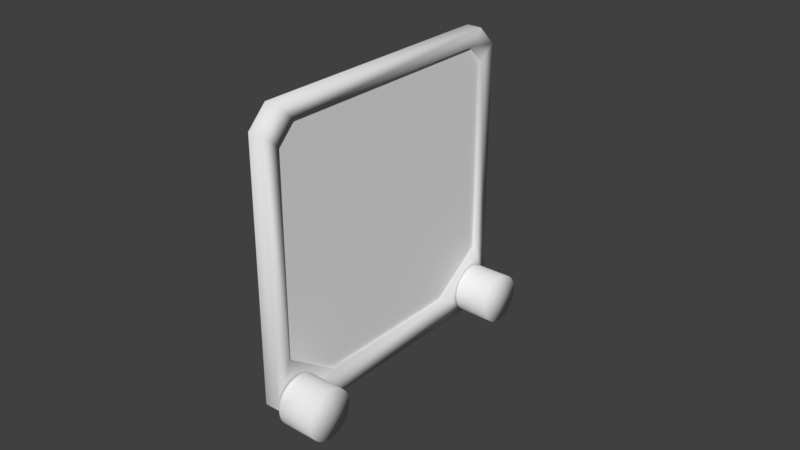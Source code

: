 # Source: hsi.blend  (saved by Blender 2.79.0; exported with 4.5.12 LTS)
import bpy
from mathutils import Matrix  # noqa: F401  (used for matrix-valued properties, if any)

bpy.ops.wm.read_factory_settings(use_empty=True)
scene = bpy.context.scene
scene.name = 'Scene'

# ---- collections
col_collection_1 = bpy.data.collections.new('Collection 1'); scene.collection.children.link(col_collection_1)
col_collection_2 = bpy.data.collections.new('Collection 2'); scene.collection.children.link(col_collection_2)
col_collection_3 = bpy.data.collections.new('Collection 3'); scene.collection.children.link(col_collection_3)
col_collection_4 = bpy.data.collections.new('Collection 4'); scene.collection.children.link(col_collection_4)
col_collection_5 = bpy.data.collections.new('Collection 5'); scene.collection.children.link(col_collection_5)

# ---- materials (node trees are filled in below, after node groups)
mat_defaultwhite = bpy.data.materials.new('DefaultWhite')
mat_defaultwhite.alpha_threshold = 0.0
mat_defaultwhite.use_transparent_shadow = False
mat_defaultwhite.roughness = 0.5
mat_transparent = bpy.data.materials.new('Transparent')
mat_transparent.alpha_threshold = 0.0
mat_transparent.use_transparent_shadow = False
mat_transparent.roughness = 0.5

# ---- material node trees

# ---- world
world_world = bpy.data.worlds.new('World'); scene.world = world_world
world_world.color = (0.05088, 0.05088, 0.05088)
world_world.use_sun_shadow = False
world_world.sun_shadow_jitter_overblur = 0.0
world_world.cycles.sampling_method = 'MANUAL'

# ---- meshes
me_fond = bpy.data.meshes.new('fond')
me_fond.from_pydata([(0.005, 0.03773, -0.04345), (0.005, 0.0434, -0.03791), (0.0015, 0.0434, -0.03791), (0.0015, 0.03773, -0.04345), (0.005, -0.02679, -0.04344), (0.0015, -0.02679, -0.04344), (0.005, -0.03916, -0.02562), (0.0015, -0.03916, -0.02562), (0.005, -0.03915, 0.02563), (0.0015, -0.03915, 0.02563), (0.005, -0.02677, 0.04345), (0.0015, -0.02677, 0.04345), (0.005, 0.03775, 0.04344), (0.0015, 0.03775, 0.04344), (0.005, 0.04341, 0.03786), (0.0015, 0.04341, 0.03786), (0.005, 0.04202, -0.04868), (0.005, 0.04837, -0.04247), (0.005, -0.04107, -0.04867), (0.005, -0.04838, -0.04174), (0.005, -0.04837, 0.04176), (0.005, -0.04105, 0.04868), (0.005, 0.04204, 0.04867), (0.005, 0.04838, 0.04242), (0.0, 0.04202, -0.04868), (0.0, 0.04837, -0.04247), (0.0, -0.04107, -0.04867), (0.0, -0.04838, -0.04174), (0.0, -0.04837, 0.04176), (0.0, -0.04105, 0.04868), (0.0, 0.04204, 0.04867), (0.0, 0.04838, 0.04242)], [], [(5, 7, 6, 4), (28, 27, 19, 20), (24, 25, 17, 16), (11, 13, 12, 10), (2, 3, 0, 1), (25, 31, 23, 17), (14, 15, 2, 1), (30, 29, 21, 22), (23, 22, 12, 14), (14, 1, 17, 23), (21, 20, 8, 10), (10, 12, 22, 21), (6, 8, 20, 19), (0, 4, 18, 16), (19, 18, 4, 6), (16, 17, 1, 0), (27, 26, 18, 19), (29, 28, 20, 21), (9, 11, 10, 8), (7, 9, 8, 6), (31, 30, 22, 23), (26, 24, 16, 18), (3, 5, 4, 0), (13, 15, 14, 12)])
me_fond.polygons.foreach_set('use_smooth', [True] * 24)
_uv = me_fond.uv_layers.new(name='UVMap')
_uv.uv.foreach_set('vector', [0.4731, 0.6137, 0.3817, 0.5458, 0.3817, 0.5458, 0.4731, 0.6137, 0.03763, 0.4988, 0.4624, 0.4988, 0.4624, 0.4988, 0.03763, 0.4988, 0.5, 0.9637, 0.4677, 0.9951, 0.4677, 0.9951, 0.5, 0.9637, 0.02688, 0.6137, 0.02688, 0.9428, 0.02688, 0.9428, 0.02688, 0.6137, 0.4462, 0.969, 0.4731, 0.9428, 0.4731, 0.9428, 0.4462, 0.969, 0.4677, 0.9951, 0.03226, 0.9951, 0.03226, 0.9951, 0.4677, 0.9951, 0.05914, 0.9742, 0.05914, 0.9742, 0.4462, 0.969, 0.4462, 0.969, 0.0, 0.9637, 0.0, 0.5406, 0.0, 0.5406, 0.0, 0.9637, 0.03226, 0.9951, 0.0, 0.9637, 0.02688, 0.9428, 0.05914, 0.9742, 0.05914, 0.9742, 0.4462, 0.969, 0.4677, 0.9951, 0.03226, 0.9951, 0.0, 0.5406, 0.03763, 0.4988, 0.1183, 0.5458, 0.02688, 0.6137, 0.02688, 0.6137, 0.02688, 0.9428, 0.0, 0.9637, 0.0, 0.5406, 0.3817, 0.5458, 0.1183, 0.5458, 0.03763, 0.4988, 0.4624, 0.4988, 0.4731, 0.9428, 0.4731, 0.6137, 0.5, 0.5406, 0.5, 0.9637, 0.4624, 0.4988, 0.5, 0.5406, 0.4731, 0.6137, 0.3817, 0.5458, 0.5, 0.9637, 0.4677, 0.9951, 0.4462, 0.969, 0.4731, 0.9428, 0.4624, 0.4988, 0.5, 0.5406, 0.5, 0.5406, 0.4624, 0.4988, 0.0, 0.5406, 0.03763, 0.4988, 0.03763, 0.4988, 0.0, 0.5406, 0.1183, 0.5458, 0.02688, 0.6137, 0.02688, 0.6137, 0.1183, 0.5458, 0.3817, 0.5458, 0.1183, 0.5458, 0.1183, 0.5458, 0.3817, 0.5458, 0.03226, 0.9951, 0.0, 0.9637, 0.0, 0.9637, 0.03226, 0.9951, 0.5, 0.5406, 0.5, 0.9637, 0.5, 0.9637, 0.5, 0.5406, 0.4731, 0.9428, 0.4731, 0.6137, 0.4731, 0.6137, 0.4731, 0.9428, 0.02688, 0.9428, 0.05914, 0.9742, 0.05914, 0.9742, 0.02688, 0.9428])
me_fond.materials.append(mat_defaultwhite)
me_fond.use_remesh_preserve_volume = False
me_fond.use_remesh_preserve_attributes = False
me_fond.use_mirror_vertex_groups = False
me_fond.update()
me_fond.normals_split_custom_set([tuple(v) for v in zip(*[iter([0.0, 0.4637, 0.886, 0.0, 0.9544, 0.2986, 0.7809, 0.5961, 0.1865, 0.8277, 0.2602, 0.4972, 0.0, -0.9184, 0.3957, 0.0, -0.9187, -0.395, 0.6281, -0.7149, -0.3074, 0.628, -0.7147, 0.3079, 0.0, 0.3777, -0.9259, 0.0, 0.9218, -0.3877, 0.6294, 0.7163, -0.3012, 0.6311, 0.293, -0.7182, 0.0, 0.4633, -0.8862, 0.0, -0.3796, -0.9251, 0.8033, -0.2261, -0.551, 0.8276, 0.26, -0.4974, 0.0, -0.9217, 0.3879, 0.0, -0.3774, 0.926, 0.8027, -0.2251, 0.5522, 0.8056, -0.546, 0.2298, 0.0, 0.9218, -0.3877, 0.0, 0.9226, 0.3857, 0.6297, 0.7167, 0.2996, 0.6294, 0.7163, -0.3012, 0.8051, -0.5473, -0.2288, 0.0, -0.9226, -0.3857, 0.0, -0.9217, 0.3879, 0.8056, -0.546, 0.2298, 0.0, 0.3796, 0.9251, 0.0, -0.3696, 0.9292, 0.6326, -0.2863, 0.7196, 0.6308, 0.2946, 0.7178, 0.6297, 0.7167, 0.2996, 0.6308, 0.2946, 0.7178, 0.8033, -0.2261, -0.551, 0.8051, -0.5473, -0.2288, 0.8051, -0.5473, -0.2288, 0.8056, -0.546, 0.2298, 0.6294, 0.7163, -0.3012, 0.6297, 0.7167, 0.2996, 0.6326, -0.2863, 0.7196, 0.628, -0.7147, 0.3079, 0.781, 0.596, -0.1868, 0.8276, 0.26, -0.4974, 0.8276, 0.26, -0.4974, 0.8033, -0.2261, -0.551, 0.6308, 0.2946, 0.7178, 0.6326, -0.2863, 0.7196, 0.7809, 0.5961, 0.1865, 0.781, 0.596, -0.1868, 0.628, -0.7147, 0.3079, 0.6281, -0.7149, -0.3074, 0.8027, -0.2251, 0.5522, 0.8277, 0.2602, 0.4972, 0.6325, -0.2868, -0.7195, 0.6311, 0.293, -0.7182, 0.6281, -0.7149, -0.3074, 0.6325, -0.2868, -0.7195, 0.8277, 0.2602, 0.4972, 0.7809, 0.5961, 0.1865, 0.6311, 0.293, -0.7182, 0.6294, 0.7163, -0.3012, 0.8056, -0.546, 0.2298, 0.8027, -0.2251, 0.5522, 0.0, -0.9187, -0.395, 0.0, -0.3703, -0.9289, 0.6325, -0.2868, -0.7195, 0.6281, -0.7149, -0.3074, 0.0, -0.3696, 0.9292, 0.0, -0.9184, 0.3957, 0.628, -0.7147, 0.3079, 0.6326, -0.2863, 0.7196, 0.0, 0.9542, -0.2991, 0.0, 0.4633, -0.8862, 0.8276, 0.26, -0.4974, 0.781, 0.596, -0.1868, 0.0, 0.9544, 0.2986, 0.0, 0.9542, -0.2991, 0.781, 0.596, -0.1868, 0.7809, 0.5961, 0.1865, 0.0, 0.9226, 0.3857, 0.0, 0.3796, 0.9251, 0.6308, 0.2946, 0.7178, 0.6297, 0.7167, 0.2996, 0.0, -0.3703, -0.9289, 0.0, 0.3777, -0.9259, 0.6311, 0.293, -0.7182, 0.6325, -0.2868, -0.7195, 0.0, -0.3774, 0.926, 0.0, 0.4637, 0.886, 0.8277, 0.2602, 0.4972, 0.8027, -0.2251, 0.5522, 0.0, -0.3796, -0.9251, 0.0, -0.9226, -0.3857, 0.8051, -0.5473, -0.2288, 0.8033, -0.2261, -0.551])] * 3)])
me_buttoncrs = bpy.data.meshes.new('buttonCRS')
me_buttoncrs.from_pydata([(0.0175, -0.041, 0.048), (0.0175, -0.03654, 0.04132), (0.0175, -0.03532, 0.04232), (0.0175, -0.03792, 0.04058), (0.0175, -0.03943, 0.04012), (0.0175, -0.041, 0.03996), (0.0175, -0.04257, 0.04012), (0.0175, -0.04408, 0.04058), (0.0175, -0.04547, 0.04132), (0.0175, -0.04668, 0.04232), (0.0175, -0.04768, 0.04354), (0.0175, -0.04843, 0.04492), (0.0175, -0.04888, 0.04643), (0.0175, -0.04904, 0.048), (0.0175, -0.04888, 0.04957), (0.0175, -0.04843, 0.05108), (0.0175, -0.04768, 0.05246), (0.0175, -0.04668, 0.05368), (0.0175, -0.04547, 0.05468), (0.0175, -0.04408, 0.05542), (0.0175, -0.04257, 0.05588), (0.0175, -0.041, 0.05604), (0.0175, -0.03943, 0.05588), (0.0175, -0.03792, 0.05542), (0.0175, -0.03654, 0.05468), (0.0175, -0.03532, 0.05368), (0.0175, -0.03432, 0.05246), (0.0175, -0.03358, 0.05108), (0.0175, -0.03312, 0.04957), (0.0175, -0.03296, 0.048), (0.0175, -0.03312, 0.04643), (0.0175, -0.03358, 0.04492), (0.0175, -0.03432, 0.04354), (0.0055, -0.03532, 0.04232), (0.0055, -0.03654, 0.04132), (0.0055, -0.03792, 0.04058), (0.0055, -0.03943, 0.04012), (0.0055, -0.041, 0.03996), (0.0055, -0.04257, 0.04012), (0.0055, -0.04408, 0.04058), (0.0055, -0.04547, 0.04132), (0.0055, -0.04668, 0.04232), (0.0055, -0.04768, 0.04354), (0.0055, -0.04843, 0.04492), (0.0055, -0.04888, 0.04643), (0.0055, -0.04904, 0.048), (0.0055, -0.04888, 0.04957), (0.0055, -0.04843, 0.05108), (0.0055, -0.04768, 0.05246), (0.0055, -0.04668, 0.05368), (0.0055, -0.04547, 0.05468), (0.0055, -0.04408, 0.05542), (0.0055, -0.04257, 0.05588), (0.0055, -0.041, 0.05604), (0.0055, -0.03943, 0.05588), (0.0055, -0.03792, 0.05542), (0.0055, -0.03654, 0.05468), (0.0055, -0.03532, 0.05368), (0.0055, -0.03432, 0.05246), (0.0055, -0.03358, 0.05108), (0.0055, -0.03312, 0.04957), (0.0055, -0.03296, 0.048), (0.0055, -0.03312, 0.04643), (0.0055, -0.03358, 0.04492), (0.0055, -0.03432, 0.04354)], [], [(0, 1, 2), (0, 3, 1), (0, 4, 3), (0, 5, 4), (0, 6, 5), (0, 7, 6), (0, 8, 7), (0, 9, 8), (0, 10, 9), (0, 11, 10), (0, 12, 11), (0, 13, 12), (0, 14, 13), (0, 15, 14), (0, 16, 15), (0, 17, 16), (0, 18, 17), (0, 19, 18), (0, 20, 19), (0, 21, 20), (0, 22, 21), (0, 23, 22), (0, 24, 23), (0, 25, 24), (0, 26, 25), (0, 27, 26), (0, 28, 27), (0, 29, 28), (0, 30, 29), (0, 31, 30), (0, 32, 31), (0, 2, 32), (64, 32, 2, 33), (30, 62, 61, 29), (25, 57, 56, 24), (28, 60, 59, 27), (21, 53, 52, 20), (20, 52, 51, 19), (19, 51, 50, 18), (24, 56, 55, 23), (6, 38, 37, 5), (22, 54, 53, 21), (10, 42, 41, 9), (27, 59, 58, 26), (23, 55, 54, 22), (1, 34, 33, 2), (3, 35, 34, 1), (29, 61, 60, 28), (16, 48, 47, 15), (15, 47, 46, 14), (26, 58, 57, 25), (9, 41, 40, 8), (12, 44, 43, 11), (5, 37, 36, 4), (14, 46, 45, 13), (17, 49, 48, 16), (8, 40, 39, 7), (7, 39, 38, 6), (13, 45, 44, 12), (32, 64, 63, 31), (4, 36, 35, 3), (11, 43, 42, 10), (31, 63, 62, 30), (18, 50, 49, 17)])
me_buttoncrs.polygons.foreach_set('use_smooth', [True] * 64)
_uv = me_buttoncrs.uv_layers.new(name='UVMap')
_uv.uv.foreach_set('vector', [0.08839, 0.4119, 0.1597, 0.4595, 0.149, 0.4725, 0.08839, 0.4119, 0.1676, 0.4447, 0.1597, 0.4595, 0.08839, 0.4119, 0.1725, 0.4286, 0.1676, 0.4447, 0.08839, 0.4119, 0.1741, 0.4119, 0.1725, 0.4286, 0.08839, 0.4119, 0.1725, 0.3951, 0.1741, 0.4119, 0.08839, 0.4119, 0.1676, 0.379, 0.1725, 0.3951, 0.08839, 0.4119, 0.1597, 0.3642, 0.1676, 0.379, 0.08839, 0.4119, 0.149, 0.3512, 0.1597, 0.3642, 0.08839, 0.4119, 0.136, 0.3406, 0.149, 0.3512, 0.08839, 0.4119, 0.1212, 0.3326, 0.136, 0.3406, 0.08839, 0.4119, 0.1051, 0.3278, 0.1212, 0.3326, 0.08839, 0.4119, 0.08839, 0.3261, 0.1051, 0.3278, 0.08839, 0.4119, 0.07166, 0.3278, 0.08839, 0.3261, 0.08839, 0.4119, 0.05558, 0.3326, 0.07166, 0.3278, 0.08839, 0.4119, 0.04075, 0.3406, 0.05558, 0.3326, 0.08839, 0.4119, 0.02776, 0.3512, 0.04075, 0.3406, 0.08839, 0.4119, 0.0171, 0.3642, 0.02776, 0.3512, 0.08839, 0.4119, 0.009173, 0.379, 0.0171, 0.3642, 0.08839, 0.4119, 0.004294, 0.3951, 0.009173, 0.379, 0.08839, 0.4119, 0.002646, 0.4119, 0.004294, 0.3951, 0.08839, 0.4119, 0.004294, 0.4286, 0.002646, 0.4119, 0.08839, 0.4119, 0.009173, 0.4447, 0.004294, 0.4286, 0.08839, 0.4119, 0.0171, 0.4595, 0.009173, 0.4447, 0.08839, 0.4119, 0.02776, 0.4725, 0.0171, 0.4595, 0.08839, 0.4119, 0.04075, 0.4831, 0.02776, 0.4725, 0.08839, 0.4119, 0.05558, 0.4911, 0.04075, 0.4831, 0.08839, 0.4119, 0.07166, 0.496, 0.05558, 0.4911, 0.08839, 0.4119, 0.08839, 0.4976, 0.07166, 0.496, 0.08839, 0.4119, 0.1051, 0.496, 0.08839, 0.4976, 0.08839, 0.4119, 0.1212, 0.4911, 0.1051, 0.496, 0.08839, 0.4119, 0.136, 0.4832, 0.1212, 0.4911, 0.08839, 0.4119, 0.149, 0.4725, 0.136, 0.4832, 0.136, 0.4831, 0.136, 0.4832, 0.149, 0.4725, 0.149, 0.4725, 0.1051, 0.496, 0.1051, 0.496, 0.08839, 0.4976, 0.08839, 0.4976, 0.02776, 0.4725, 0.02776, 0.4725, 0.0171, 0.4595, 0.0171, 0.4595, 0.07166, 0.496, 0.07166, 0.496, 0.05558, 0.4911, 0.05558, 0.4911, 0.002646, 0.4119, 0.002646, 0.4119, 0.004294, 0.3951, 0.004294, 0.3951, 0.004294, 0.3951, 0.004294, 0.3951, 0.009173, 0.379, 0.009173, 0.379, 0.009173, 0.379, 0.009173, 0.379, 0.0171, 0.3642, 0.0171, 0.3642, 0.0171, 0.4595, 0.0171, 0.4595, 0.009173, 0.4447, 0.009173, 0.4447, 0.1725, 0.3951, 0.1725, 0.3951, 0.1741, 0.4119, 0.1741, 0.4119, 0.004294, 0.4286, 0.004294, 0.4286, 0.002646, 0.4119, 0.002646, 0.4119, 0.136, 0.3406, 0.136, 0.3406, 0.149, 0.3512, 0.149, 0.3512, 0.05558, 0.4911, 0.05558, 0.4911, 0.04075, 0.4832, 0.04075, 0.4831, 0.009173, 0.4447, 0.009173, 0.4447, 0.004294, 0.4286, 0.004294, 0.4286, 0.1597, 0.4595, 0.1597, 0.4595, 0.149, 0.4725, 0.149, 0.4725, 0.1676, 0.4447, 0.1676, 0.4447, 0.1597, 0.4595, 0.1597, 0.4595, 0.08839, 0.4976, 0.08839, 0.4976, 0.07166, 0.496, 0.07166, 0.496, 0.04075, 0.3406, 0.04075, 0.3406, 0.05558, 0.3326, 0.05558, 0.3326, 0.05558, 0.3326, 0.05558, 0.3326, 0.07166, 0.3278, 0.07166, 0.3278, 0.04075, 0.4831, 0.04075, 0.4832, 0.02776, 0.4725, 0.02776, 0.4725, 0.149, 0.3512, 0.149, 0.3512, 0.1597, 0.3642, 0.1597, 0.3642, 0.1051, 0.3278, 0.1051, 0.3278, 0.1212, 0.3326, 0.1212, 0.3326, 0.1741, 0.4119, 0.1741, 0.4119, 0.1725, 0.4286, 0.1725, 0.4286, 0.07166, 0.3278, 0.07166, 0.3278, 0.08839, 0.3261, 0.08839, 0.3261, 0.02776, 0.3512, 0.02776, 0.3512, 0.04075, 0.3406, 0.04075, 0.3406, 0.1597, 0.3642, 0.1597, 0.3642, 0.1676, 0.379, 0.1676, 0.379, 0.1676, 0.379, 0.1676, 0.379, 0.1725, 0.3951, 0.1725, 0.3951, 0.08839, 0.3261, 0.08839, 0.3261, 0.1051, 0.3278, 0.1051, 0.3278, 0.136, 0.4832, 0.136, 0.4831, 0.1212, 0.4911, 0.1212, 0.4911, 0.1725, 0.4286, 0.1725, 0.4286, 0.1676, 0.4447, 0.1676, 0.4447, 0.1212, 0.3326, 0.1212, 0.3326, 0.136, 0.3406, 0.136, 0.3406, 0.1212, 0.4911, 0.1212, 0.4911, 0.1051, 0.496, 0.1051, 0.496, 0.0171, 0.3642, 0.0171, 0.3642, 0.02776, 0.3512, 0.02776, 0.3512])
me_buttoncrs.materials.append(mat_defaultwhite)
me_buttoncrs.use_remesh_preserve_volume = False
me_buttoncrs.use_remesh_preserve_attributes = False
me_buttoncrs.use_mirror_vertex_groups = False
me_buttoncrs.update()
me_buttoncrs.normals_split_custom_set([tuple(v) for v in zip(*[iter([1.0, 2.922e-11, 0.0, 0.6857, 0.4044, -0.6052, 0.6856, 0.5148, -0.5148, 1.0, 2.922e-11, 0.0, 0.6857, 0.2796, -0.672, 0.6857, 0.4044, -0.6052, 1.0, 2.922e-11, 0.0, 0.6859, 0.1436, -0.7134, 0.6857, 0.2796, -0.672, 1.0, 2.922e-11, 0.0, 0.685, -1.146e-07, -0.7285, 0.6859, 0.1436, -0.7134, 1.0, 2.922e-11, 0.0, 0.6859, -0.1436, -0.7134, 0.685, -1.146e-07, -0.7285, 1.0, 2.922e-11, 0.0, 0.686, -0.2783, -0.6723, 0.6859, -0.1436, -0.7134, 1.0, 2.922e-11, 0.0, 0.6852, -0.4052, -0.6053, 0.686, -0.2783, -0.6723, 1.0, 2.922e-11, 0.0, 0.686, -0.5155, -0.5134, 0.6852, -0.4052, -0.6053, 1.0, 2.922e-11, 0.0, 0.6865, -0.6033, -0.4059, 0.686, -0.5155, -0.5134, 1.0, 2.922e-11, 0.0, 0.6845, -0.6733, -0.2797, 0.6865, -0.6033, -0.4059, 1.0, 2.922e-11, 0.0, 0.6866, -0.7132, -0.1413, 0.6845, -0.6733, -0.2797, 1.0, 2.922e-11, 0.0, 0.685, -0.7285, 0.0, 0.6866, -0.7132, -0.1413, 1.0, 2.922e-11, 0.0, 0.6866, -0.7132, 0.1413, 0.685, -0.7285, 0.0, 1.0, 2.922e-11, 0.0, 0.6845, -0.6733, 0.2797, 0.6866, -0.7132, 0.1413, 1.0, 2.922e-11, 0.0, 0.6865, -0.6033, 0.4059, 0.6845, -0.6733, 0.2797, 1.0, 2.922e-11, 0.0, 0.686, -0.5155, 0.5134, 0.6865, -0.6033, 0.4059, 1.0, 2.922e-11, 0.0, 0.6852, -0.4052, 0.6053, 0.686, -0.5155, 0.5134, 1.0, 2.922e-11, 0.0, 0.686, -0.2783, 0.6723, 0.6852, -0.4052, 0.6053, 1.0, 2.922e-11, 0.0, 0.6859, -0.1436, 0.7134, 0.686, -0.2783, 0.6723, 1.0, 2.922e-11, 0.0, 0.685, -1.146e-07, 0.7285, 0.6859, -0.1436, 0.7134, 1.0, 2.922e-11, 0.0, 0.6859, 0.1436, 0.7134, 0.685, -1.146e-07, 0.7285, 1.0, 2.922e-11, 0.0, 0.6856, 0.2796, 0.6722, 0.6859, 0.1436, 0.7134, 1.0, 2.922e-11, 0.0, 0.6859, 0.4045, 0.6049, 0.6856, 0.2796, 0.6722, 1.0, 2.922e-11, 0.0, 0.6856, 0.5148, 0.5148, 0.6859, 0.4045, 0.6049, 1.0, 2.922e-11, 0.0, 0.6859, 0.6049, 0.4045, 0.6856, 0.5148, 0.5148, 1.0, 2.922e-11, 0.0, 0.6857, 0.6721, 0.2794, 0.6859, 0.6049, 0.4045, 1.0, 2.922e-11, 0.0, 0.6859, 0.7134, 0.1436, 0.6857, 0.6721, 0.2794, 1.0, 2.922e-11, 0.0, 0.685, 0.7285, 0.0, 0.6859, 0.7134, 0.1436, 1.0, 2.922e-11, 0.0, 0.6859, 0.7134, -0.1436, 0.685, 0.7285, 0.0, 1.0, 2.922e-11, 0.0, 0.6857, 0.6721, -0.2794, 0.6859, 0.7134, -0.1436, 1.0, 2.922e-11, 0.0, 0.6859, 0.6049, -0.4045, 0.6857, 0.6721, -0.2794, 1.0, 2.922e-11, 0.0, 0.6856, 0.5148, -0.5148, 0.6859, 0.6049, -0.4045, 0.0, 0.8313, -0.5559, 0.6859, 0.6049, -0.4045, 0.6856, 0.5148, -0.5148, 0.0, 0.7071, -0.7071, 0.6859, 0.7134, -0.1436, 0.0, 0.9803, -0.1973, 0.0, 1.0, 0.0, 0.685, 0.7285, 0.0, 0.6856, 0.5148, 0.5148, 0.0, 0.7071, 0.7071, 0.0, 0.5559, 0.8313, 0.6859, 0.4045, 0.6049, 0.6859, 0.7134, 0.1436, 0.0, 0.9803, 0.1973, 0.0, 0.9234, 0.3838, 0.6857, 0.6721, 0.2794, 0.685, -1.146e-07, 0.7285, 0.0, -1.573e-07, 1.0, 0.0, -0.1973, 0.9803, 0.6859, -0.1436, 0.7134, 0.6859, -0.1436, 0.7134, 0.0, -0.1973, 0.9803, 0.0, -0.3825, 0.924, 0.686, -0.2783, 0.6723, 0.686, -0.2783, 0.6723, 0.0, -0.3825, 0.924, 0.0, -0.5563, 0.831, 0.6852, -0.4052, 0.6053, 0.6859, 0.4045, 0.6049, 0.0, 0.5559, 0.8313, 0.0, 0.3834, 0.9236, 0.6856, 0.2796, 0.6722, 0.6859, -0.1436, -0.7134, 0.0, -0.1973, -0.9803, 0.0, -1.573e-07, -1.0, 0.685, -1.146e-07, -0.7285, 0.6859, 0.1436, 0.7134, 0.0, 0.1973, 0.9803, 0.0, -1.573e-07, 1.0, 0.685, -1.146e-07, 0.7285, 0.6865, -0.6033, -0.4059, 0.0, -0.8297, -0.5582, 0.0, -0.7085, -0.7057, 0.686, -0.5155, -0.5134, 0.6857, 0.6721, 0.2794, 0.0, 0.9234, 0.3838, 0.0, 0.831, 0.5563, 0.6859, 0.6049, 0.4045, 0.6856, 0.2796, 0.6722, 0.0, 0.3834, 0.9236, 0.0, 0.1973, 0.9803, 0.6859, 0.1436, 0.7134, 0.6857, 0.4044, -0.6052, 0.0, 0.5559, -0.8313, 0.0, 0.7071, -0.7071, 0.6856, 0.5148, -0.5148, 0.6857, 0.2796, -0.672, 2.394e-07, 0.3834, -0.9236, 0.0, 0.5559, -0.8313, 0.6857, 0.4044, -0.6052, 0.685, 0.7285, 0.0, 0.0, 1.0, 0.0, 0.0, 0.9803, 0.1973, 0.6859, 0.7134, 0.1436, 0.6865, -0.6033, 0.4059, 0.0, -0.8297, 0.5582, 0.0, -0.9235, 0.3836, 0.6845, -0.6733, 0.2797, 0.6845, -0.6733, 0.2797, 0.0, -0.9235, 0.3836, 0.0, -0.9809, 0.1944, 0.6866, -0.7132, 0.1413, 0.6859, 0.6049, 0.4045, 0.0, 0.831, 0.5563, 0.0, 0.7071, 0.7071, 0.6856, 0.5148, 0.5148, 0.686, -0.5155, -0.5134, 0.0, -0.7085, -0.7057, 0.0, -0.5563, -0.831, 0.6852, -0.4052, -0.6053, 0.6866, -0.7132, -0.1413, 0.0, -0.9809, -0.1944, 0.0, -0.9235, -0.3836, 0.6845, -0.6733, -0.2797, 0.685, -1.146e-07, -0.7285, 0.0, -1.573e-07, -1.0, 0.0, 0.1973, -0.9803, 0.6859, 0.1436, -0.7134, 0.6866, -0.7132, 0.1413, 0.0, -0.9809, 0.1944, 0.0, -1.0, 0.0, 0.685, -0.7285, 0.0, 0.686, -0.5155, 0.5134, 0.0, -0.7085, 0.7057, 0.0, -0.8297, 0.5582, 0.6865, -0.6033, 0.4059, 0.6852, -0.4052, -0.6053, 0.0, -0.5563, -0.831, 0.0, -0.3825, -0.924, 0.686, -0.2783, -0.6723, 0.686, -0.2783, -0.6723, 0.0, -0.3825, -0.924, 0.0, -0.1973, -0.9803, 0.6859, -0.1436, -0.7134, 0.685, -0.7285, 0.0, 0.0, -1.0, 0.0, 0.0, -0.9809, -0.1944, 0.6866, -0.7132, -0.1413, 0.6859, 0.6049, -0.4045, 0.0, 0.8313, -0.5559, 0.0, 0.9234, -0.3838, 0.6857, 0.6721, -0.2794, 0.6859, 0.1436, -0.7134, 0.0, 0.1973, -0.9803, 2.394e-07, 0.3834, -0.9236, 0.6857, 0.2796, -0.672, 0.6845, -0.6733, -0.2797, 0.0, -0.9235, -0.3836, 0.0, -0.8297, -0.5582, 0.6865, -0.6033, -0.4059, 0.6857, 0.6721, -0.2794, 0.0, 0.9234, -0.3838, 0.0, 0.9803, -0.1973, 0.6859, 0.7134, -0.1436, 0.6852, -0.4052, 0.6053, 0.0, -0.5563, 0.831, 0.0, -0.7085, 0.7057, 0.686, -0.5155, 0.5134])] * 3)])
me_buttonhdg = bpy.data.meshes.new('buttonHDG')
me_buttonhdg.from_pydata([(0.0175, -0.041, -0.048), (0.0175, -0.03654, -0.05468), (0.0175, -0.03532, -0.05368), (0.0175, -0.03792, -0.05542), (0.0175, -0.03943, -0.05588), (0.0175, -0.041, -0.05604), (0.0175, -0.04257, -0.05588), (0.0175, -0.04408, -0.05542), (0.0175, -0.04547, -0.05468), (0.0175, -0.04668, -0.05368), (0.0175, -0.04768, -0.05246), (0.0175, -0.04843, -0.05108), (0.0175, -0.04888, -0.04957), (0.0175, -0.04904, -0.048), (0.0175, -0.04888, -0.04643), (0.0175, -0.04843, -0.04492), (0.0175, -0.04768, -0.04354), (0.0175, -0.04668, -0.04232), (0.0175, -0.04547, -0.04132), (0.0175, -0.04408, -0.04058), (0.0175, -0.04257, -0.04012), (0.0175, -0.041, -0.03996), (0.0175, -0.03943, -0.04012), (0.0175, -0.03792, -0.04058), (0.0175, -0.03654, -0.04132), (0.0175, -0.03532, -0.04232), (0.0175, -0.03432, -0.04354), (0.0175, -0.03358, -0.04492), (0.0175, -0.03312, -0.04643), (0.0175, -0.03296, -0.048), (0.0175, -0.03312, -0.04957), (0.0175, -0.03358, -0.05108), (0.0175, -0.03432, -0.05246), (0.0055, -0.03532, -0.05368), (0.0055, -0.03654, -0.05468), (0.0055, -0.03792, -0.05542), (0.0055, -0.03943, -0.05588), (0.0055, -0.041, -0.05604), (0.0055, -0.04257, -0.05588), (0.0055, -0.04408, -0.05542), (0.0055, -0.04547, -0.05468), (0.0055, -0.04668, -0.05368), (0.0055, -0.04768, -0.05246), (0.0055, -0.04843, -0.05108), (0.0055, -0.04888, -0.04957), (0.0055, -0.04904, -0.048), (0.0055, -0.04888, -0.04643), (0.0055, -0.04843, -0.04492), (0.0055, -0.04768, -0.04354), (0.0055, -0.04668, -0.04232), (0.0055, -0.04547, -0.04132), (0.0055, -0.04408, -0.04058), (0.0055, -0.04257, -0.04012), (0.0055, -0.041, -0.03996), (0.0055, -0.03943, -0.04012), (0.0055, -0.03792, -0.04058), (0.0055, -0.03654, -0.04132), (0.0055, -0.03532, -0.04232), (0.0055, -0.03432, -0.04354), (0.0055, -0.03358, -0.04492), (0.0055, -0.03312, -0.04643), (0.0055, -0.03296, -0.048), (0.0055, -0.03312, -0.04957), (0.0055, -0.03358, -0.05108), (0.0055, -0.03432, -0.05246)], [], [(0, 1, 2), (0, 3, 1), (0, 4, 3), (0, 5, 4), (0, 6, 5), (0, 7, 6), (0, 8, 7), (0, 9, 8), (0, 10, 9), (0, 11, 10), (0, 12, 11), (0, 13, 12), (0, 14, 13), (0, 15, 14), (0, 16, 15), (0, 17, 16), (0, 18, 17), (0, 19, 18), (0, 20, 19), (0, 21, 20), (0, 22, 21), (0, 23, 22), (0, 24, 23), (0, 25, 24), (0, 26, 25), (0, 27, 26), (0, 28, 27), (0, 29, 28), (0, 30, 29), (0, 31, 30), (0, 32, 31), (0, 2, 32), (17, 49, 48, 16), (30, 62, 61, 29), (1, 34, 33, 2), (28, 60, 59, 27), (21, 53, 52, 20), (20, 52, 51, 19), (19, 51, 50, 18), (24, 56, 55, 23), (6, 38, 37, 5), (64, 32, 2, 33), (10, 42, 41, 9), (27, 59, 58, 26), (23, 55, 54, 22), (25, 57, 56, 24), (3, 35, 34, 1), (29, 61, 60, 28), (16, 48, 47, 15), (15, 47, 46, 14), (8, 40, 39, 7), (9, 41, 40, 8), (12, 44, 43, 11), (5, 37, 36, 4), (14, 46, 45, 13), (26, 58, 57, 25), (7, 39, 38, 6), (13, 45, 44, 12), (32, 64, 63, 31), (4, 36, 35, 3), (11, 43, 42, 10), (31, 63, 62, 30), (22, 54, 53, 21), (18, 50, 49, 17)])
me_buttonhdg.polygons.foreach_set('use_smooth', [True] * 64)
_uv = me_buttonhdg.uv_layers.new(name='UVMap')
_uv.uv.foreach_set('vector', [0.2609, 0.4122, 0.3318, 0.4596, 0.3212, 0.4725, 0.2609, 0.4122, 0.3397, 0.4449, 0.3318, 0.4596, 0.2609, 0.4122, 0.3446, 0.4289, 0.3397, 0.4449, 0.2609, 0.4122, 0.3462, 0.4122, 0.3446, 0.4289, 0.2609, 0.4122, 0.3446, 0.3956, 0.3462, 0.4122, 0.2609, 0.4122, 0.3397, 0.3796, 0.3446, 0.3956, 0.2609, 0.4122, 0.3318, 0.3648, 0.3397, 0.3796, 0.2609, 0.4122, 0.3212, 0.3519, 0.3318, 0.3648, 0.2609, 0.4122, 0.3083, 0.3413, 0.3212, 0.3519, 0.2609, 0.4122, 0.2936, 0.3334, 0.3083, 0.3413, 0.2609, 0.4122, 0.2776, 0.3285, 0.2936, 0.3334, 0.2609, 0.4122, 0.2609, 0.3269, 0.2776, 0.3285, 0.2609, 0.4122, 0.2443, 0.3285, 0.2609, 0.3269, 0.2609, 0.4122, 0.2283, 0.3334, 0.2443, 0.3285, 0.2609, 0.4122, 0.2135, 0.3413, 0.2283, 0.3334, 0.2609, 0.4122, 0.2006, 0.3519, 0.2135, 0.3413, 0.2609, 0.4122, 0.19, 0.3648, 0.2006, 0.3519, 0.2609, 0.4122, 0.1821, 0.3796, 0.19, 0.3648, 0.2609, 0.4122, 0.1772, 0.3956, 0.1821, 0.3796, 0.2609, 0.4122, 0.1756, 0.4122, 0.1772, 0.3956, 0.2609, 0.4122, 0.1772, 0.4289, 0.1756, 0.4122, 0.2609, 0.4122, 0.1821, 0.4449, 0.1772, 0.4289, 0.2609, 0.4122, 0.19, 0.4596, 0.1821, 0.4449, 0.2609, 0.4122, 0.2006, 0.4725, 0.19, 0.4596, 0.2609, 0.4122, 0.2135, 0.4831, 0.2006, 0.4725, 0.2609, 0.4122, 0.2283, 0.491, 0.2135, 0.4831, 0.2609, 0.4122, 0.2443, 0.4959, 0.2283, 0.491, 0.2609, 0.4122, 0.2609, 0.4975, 0.2443, 0.4959, 0.2609, 0.4122, 0.2776, 0.4959, 0.2609, 0.4975, 0.2609, 0.4122, 0.2936, 0.491, 0.2776, 0.4959, 0.2609, 0.4122, 0.3083, 0.4831, 0.2936, 0.491, 0.2609, 0.4122, 0.3212, 0.4725, 0.3083, 0.4831, 0.2006, 0.3519, 0.2006, 0.3519, 0.2135, 0.3413, 0.2135, 0.3413, 0.2776, 0.4959, 0.2776, 0.4959, 0.2609, 0.4975, 0.2609, 0.4975, 0.3318, 0.4596, 0.3318, 0.4596, 0.3212, 0.4725, 0.3212, 0.4725, 0.2443, 0.4959, 0.2443, 0.4959, 0.2283, 0.491, 0.2283, 0.491, 0.1756, 0.4122, 0.1756, 0.4122, 0.1772, 0.3956, 0.1772, 0.3956, 0.1772, 0.3956, 0.1772, 0.3956, 0.1821, 0.3796, 0.1821, 0.3796, 0.1821, 0.3796, 0.1821, 0.3796, 0.19, 0.3648, 0.19, 0.3648, 0.19, 0.4596, 0.19, 0.4596, 0.1821, 0.4449, 0.1821, 0.4449, 0.3446, 0.3956, 0.3446, 0.3956, 0.3462, 0.4122, 0.3462, 0.4122, 0.3083, 0.4831, 0.3083, 0.4831, 0.3212, 0.4725, 0.3212, 0.4725, 0.3083, 0.3413, 0.3083, 0.3413, 0.3212, 0.3519, 0.3212, 0.3519, 0.2283, 0.491, 0.2283, 0.491, 0.2135, 0.4831, 0.2135, 0.4831, 0.1821, 0.4449, 0.1821, 0.4449, 0.1772, 0.4289, 0.1772, 0.4289, 0.2006, 0.4725, 0.2006, 0.4725, 0.19, 0.4596, 0.19, 0.4596, 0.3397, 0.4449, 0.3397, 0.4449, 0.3318, 0.4596, 0.3318, 0.4596, 0.2609, 0.4975, 0.2609, 0.4975, 0.2443, 0.4959, 0.2443, 0.4959, 0.2135, 0.3413, 0.2135, 0.3413, 0.2283, 0.3334, 0.2283, 0.3334, 0.2283, 0.3334, 0.2283, 0.3334, 0.2443, 0.3285, 0.2443, 0.3285, 0.3318, 0.3648, 0.3318, 0.3648, 0.3397, 0.3796, 0.3397, 0.3796, 0.3212, 0.3519, 0.3212, 0.3519, 0.3318, 0.3648, 0.3318, 0.3648, 0.2776, 0.3285, 0.2776, 0.3285, 0.2936, 0.3334, 0.2936, 0.3334, 0.3462, 0.4122, 0.3462, 0.4122, 0.3446, 0.4289, 0.3446, 0.4289, 0.2443, 0.3285, 0.2443, 0.3285, 0.2609, 0.3269, 0.2609, 0.3269, 0.2135, 0.4831, 0.2135, 0.4831, 0.2006, 0.4725, 0.2006, 0.4725, 0.3397, 0.3796, 0.3397, 0.3796, 0.3446, 0.3956, 0.3446, 0.3956, 0.2609, 0.3269, 0.2609, 0.3269, 0.2776, 0.3285, 0.2776, 0.3285, 0.3083, 0.4831, 0.3083, 0.4831, 0.2936, 0.491, 0.2936, 0.491, 0.3446, 0.4289, 0.3446, 0.4289, 0.3397, 0.4449, 0.3397, 0.4449, 0.2936, 0.3334, 0.2936, 0.3334, 0.3083, 0.3413, 0.3083, 0.3413, 0.2936, 0.491, 0.2936, 0.491, 0.2776, 0.4959, 0.2776, 0.4959, 0.1772, 0.4289, 0.1772, 0.4289, 0.1756, 0.4122, 0.1756, 0.4122, 0.19, 0.3648, 0.19, 0.3648, 0.2006, 0.3519, 0.2006, 0.3519])
_ca = me_buttonhdg.color_attributes.new('Col', 'BYTE_COLOR', 'CORNER')
_ca.data.foreach_set('color', [1.0, 1.0, 1.0, 1.0, 1.0, 1.0, 1.0, 1.0, 1.0, 1.0, 1.0, 1.0, 1.0, 1.0, 1.0, 1.0, 1.0, 1.0, 1.0, 1.0, 1.0, 1.0, 1.0, 1.0, 1.0, 1.0, 1.0, 1.0, 1.0, 1.0, 1.0, 1.0, 1.0, 1.0, 1.0, 1.0, 1.0, 1.0, 1.0, 1.0, 1.0, 1.0, 1.0, 1.0, 1.0, 1.0, 1.0, 1.0, 1.0, 1.0, 1.0, 1.0, 1.0, 1.0, 1.0, 1.0, 1.0, 1.0, 1.0, 1.0, 1.0, 1.0, 1.0, 1.0, 1.0, 1.0, 1.0, 1.0, 1.0, 1.0, 1.0, 1.0, 1.0, 1.0, 1.0, 1.0, 1.0, 1.0, 1.0, 1.0, 1.0, 1.0, 1.0, 1.0, 1.0, 1.0, 1.0, 1.0, 1.0, 1.0, 1.0, 1.0, 1.0, 1.0, 1.0, 1.0, 1.0, 1.0, 1.0, 1.0, 1.0, 1.0, 1.0, 1.0, 1.0, 1.0, 1.0, 1.0, 1.0, 1.0, 1.0, 1.0, 1.0, 1.0, 1.0, 1.0, 1.0, 1.0, 1.0, 1.0, 1.0, 1.0, 1.0, 1.0, 1.0, 1.0, 1.0, 1.0, 1.0, 1.0, 1.0, 1.0, 1.0, 1.0, 1.0, 1.0, 1.0, 1.0, 1.0, 1.0, 1.0, 1.0, 1.0, 1.0, 1.0, 1.0, 1.0, 1.0, 1.0, 1.0, 1.0, 1.0, 1.0, 1.0, 1.0, 1.0, 1.0, 1.0, 1.0, 1.0, 1.0, 1.0, 1.0, 1.0, 1.0, 1.0, 1.0, 1.0, 1.0, 1.0, 1.0, 1.0, 1.0, 1.0, 1.0, 1.0, 1.0, 1.0, 1.0, 1.0, 1.0, 1.0, 1.0, 1.0, 1.0, 1.0, 1.0, 1.0, 1.0, 1.0, 1.0, 1.0, 1.0, 1.0, 1.0, 1.0, 1.0, 1.0, 1.0, 1.0, 1.0, 1.0, 1.0, 1.0, 1.0, 1.0, 1.0, 1.0, 1.0, 1.0, 1.0, 1.0, 1.0, 1.0, 1.0, 1.0, 1.0, 1.0, 1.0, 1.0, 1.0, 1.0, 1.0, 1.0, 1.0, 1.0, 1.0, 1.0, 1.0, 1.0, 1.0, 1.0, 1.0, 1.0, 1.0, 1.0, 1.0, 1.0, 1.0, 1.0, 1.0, 1.0, 1.0, 1.0, 1.0, 1.0, 1.0, 1.0, 1.0, 1.0, 1.0, 1.0, 1.0, 1.0, 1.0, 1.0, 1.0, 1.0, 1.0, 1.0, 1.0, 1.0, 1.0, 1.0, 1.0, 1.0, 1.0, 1.0, 1.0, 1.0, 1.0, 1.0, 1.0, 1.0, 1.0, 1.0, 1.0, 1.0, 1.0, 1.0, 1.0, 1.0, 1.0, 1.0, 1.0, 1.0, 1.0, 1.0, 1.0, 1.0, 1.0, 1.0, 1.0, 1.0, 1.0, 1.0, 1.0, 1.0, 1.0, 1.0, 1.0, 1.0, 1.0, 1.0, 1.0, 1.0, 1.0, 1.0, 1.0, 1.0, 1.0, 1.0, 1.0, 1.0, 1.0, 1.0, 1.0, 1.0, 1.0, 1.0, 1.0, 1.0, 1.0, 1.0, 1.0, 1.0, 1.0, 1.0, 1.0, 1.0, 1.0, 1.0, 1.0, 1.0, 1.0, 1.0, 1.0, 1.0, 1.0, 1.0, 1.0, 1.0, 1.0, 1.0, 1.0, 1.0, 1.0, 1.0, 1.0, 1.0, 1.0, 1.0, 1.0, 1.0, 1.0, 1.0, 1.0, 1.0, 1.0, 1.0, 1.0, 1.0, 1.0, 1.0, 1.0, 1.0, 1.0, 1.0, 1.0, 1.0, 1.0, 1.0, 1.0, 1.0, 1.0, 1.0, 1.0, 1.0, 1.0, 1.0, 1.0, 1.0, 1.0, 1.0, 1.0, 1.0, 1.0, 1.0, 1.0, 1.0, 1.0, 1.0, 1.0, 1.0, 1.0, 1.0, 1.0, 1.0, 1.0, 1.0, 1.0, 1.0, 1.0, 1.0, 1.0, 1.0, 1.0, 1.0, 1.0, 1.0, 1.0, 1.0, 1.0, 1.0, 1.0, 1.0, 1.0, 1.0, 1.0, 1.0, 1.0, 1.0, 1.0, 1.0, 1.0, 1.0, 1.0, 1.0, 1.0, 1.0, 1.0, 1.0, 1.0, 1.0, 1.0, 1.0, 1.0, 1.0, 1.0, 1.0, 1.0, 1.0, 1.0, 1.0, 1.0, 1.0, 1.0, 1.0, 1.0, 1.0, 1.0, 1.0, 1.0, 1.0, 1.0, 1.0, 1.0, 1.0, 1.0, 1.0, 1.0, 1.0, 1.0, 1.0, 1.0, 1.0, 1.0, 1.0, 1.0, 1.0, 1.0, 1.0, 1.0, 1.0, 1.0, 1.0, 1.0, 1.0, 1.0, 1.0, 1.0, 1.0, 1.0, 1.0, 1.0, 1.0, 1.0, 1.0, 1.0, 1.0, 1.0, 1.0, 1.0, 1.0, 1.0, 1.0, 1.0, 1.0, 1.0, 1.0, 1.0, 1.0, 1.0, 1.0, 1.0, 1.0, 1.0, 1.0, 1.0, 1.0, 1.0, 1.0, 1.0, 1.0, 1.0, 1.0, 1.0, 1.0, 1.0, 1.0, 1.0, 1.0, 1.0, 1.0, 1.0, 1.0, 1.0, 1.0, 1.0, 1.0, 1.0, 1.0, 1.0, 1.0, 1.0, 1.0, 1.0, 1.0, 1.0, 1.0, 1.0, 1.0, 1.0, 1.0, 1.0, 1.0, 1.0, 1.0, 1.0, 1.0, 1.0, 1.0, 1.0, 1.0, 1.0, 1.0, 1.0, 1.0, 1.0, 1.0, 1.0, 1.0, 1.0, 1.0, 1.0, 1.0, 1.0, 1.0, 1.0, 1.0, 1.0, 1.0, 1.0, 1.0, 1.0, 1.0, 1.0, 1.0, 1.0, 1.0, 1.0, 1.0, 1.0, 1.0, 1.0, 1.0, 1.0, 1.0, 1.0, 1.0, 1.0, 1.0, 1.0, 1.0, 1.0, 1.0, 1.0, 1.0, 1.0, 1.0, 1.0, 1.0, 1.0, 1.0, 1.0, 1.0, 1.0, 1.0, 1.0, 1.0, 1.0, 1.0, 1.0, 1.0, 1.0, 1.0, 1.0, 1.0, 1.0, 1.0, 1.0, 1.0, 1.0, 1.0, 1.0, 1.0, 1.0, 1.0, 1.0, 1.0, 1.0, 1.0, 1.0, 1.0, 1.0, 1.0, 1.0, 1.0, 1.0, 1.0, 1.0, 1.0, 1.0, 1.0, 1.0, 1.0, 1.0, 1.0, 1.0, 1.0, 1.0, 1.0, 1.0, 1.0, 1.0, 1.0, 1.0, 1.0, 1.0, 1.0, 1.0, 1.0, 1.0, 1.0, 1.0, 1.0, 1.0, 1.0, 1.0, 1.0, 1.0, 1.0, 1.0, 1.0, 1.0, 1.0, 1.0, 1.0, 1.0, 1.0, 1.0, 1.0, 1.0, 1.0, 1.0, 1.0, 1.0, 1.0, 1.0, 1.0, 1.0, 1.0, 1.0, 1.0, 1.0, 1.0, 1.0, 1.0, 1.0, 1.0, 1.0, 1.0, 1.0, 1.0, 1.0, 1.0, 1.0, 1.0, 1.0, 1.0, 1.0, 1.0, 1.0, 1.0, 1.0, 1.0, 1.0, 1.0, 1.0, 1.0, 1.0, 1.0, 1.0, 1.0, 1.0, 1.0, 1.0, 1.0, 1.0, 1.0, 1.0, 1.0, 1.0, 1.0, 1.0, 1.0, 1.0, 1.0, 1.0, 1.0, 1.0, 1.0, 1.0, 1.0, 1.0, 1.0, 1.0, 1.0, 1.0, 1.0, 1.0, 1.0, 1.0, 1.0, 1.0, 1.0, 1.0, 1.0, 1.0, 1.0, 1.0, 1.0, 1.0, 1.0, 1.0, 1.0, 1.0, 1.0, 1.0, 1.0, 1.0, 1.0, 1.0, 1.0, 1.0, 1.0, 1.0, 1.0, 1.0, 1.0, 1.0, 1.0, 1.0, 1.0, 1.0, 1.0, 1.0, 1.0, 1.0, 1.0, 1.0, 1.0, 1.0, 1.0, 1.0, 1.0, 1.0, 1.0, 1.0, 1.0, 1.0, 1.0, 1.0, 1.0, 1.0, 1.0, 1.0, 1.0, 1.0, 1.0, 1.0, 1.0, 1.0, 1.0, 1.0, 1.0, 1.0, 1.0, 1.0, 1.0, 1.0, 1.0, 1.0, 1.0, 1.0, 1.0, 1.0, 1.0, 1.0, 1.0, 1.0, 1.0, 1.0, 1.0, 1.0, 1.0, 1.0, 1.0, 1.0, 1.0, 1.0, 1.0, 1.0, 1.0, 1.0, 1.0, 1.0, 1.0, 1.0, 1.0, 1.0, 1.0, 1.0, 1.0, 1.0, 1.0, 1.0, 1.0, 1.0, 1.0, 1.0, 1.0, 1.0, 1.0, 1.0, 1.0, 1.0, 1.0, 1.0, 1.0, 1.0, 1.0, 1.0, 1.0, 1.0, 1.0, 1.0, 1.0, 1.0, 1.0, 1.0, 1.0, 1.0, 1.0, 1.0, 1.0, 1.0, 1.0, 1.0, 1.0, 1.0, 1.0, 1.0, 1.0, 1.0, 1.0])
me_buttonhdg.materials.append(mat_defaultwhite)
me_buttonhdg.use_remesh_preserve_volume = False
me_buttonhdg.use_remesh_preserve_attributes = False
me_buttonhdg.use_mirror_vertex_groups = False
me_buttonhdg.update()
me_buttonhdg.normals_split_custom_set([tuple(v) for v in zip(*[iter([1.0, 2.923e-11, 0.0, 0.6859, 0.4045, -0.6049, 0.6856, 0.5148, -0.5148, 1.0, 2.923e-11, 0.0, 0.6857, 0.2797, -0.672, 0.6859, 0.4045, -0.6049, 1.0, 2.923e-11, 0.0, 0.6859, 0.1436, -0.7134, 0.6857, 0.2797, -0.672, 1.0, 2.923e-11, 0.0, 0.685, -1.146e-07, -0.7285, 0.6859, 0.1436, -0.7134, 1.0, 2.923e-11, 0.0, 0.6859, -0.1436, -0.7134, 0.685, -1.146e-07, -0.7285, 1.0, 2.923e-11, 0.0, 0.686, -0.2783, -0.6723, 0.6859, -0.1436, -0.7134, 1.0, 2.923e-11, 0.0, 0.6852, -0.4052, -0.6053, 0.686, -0.2783, -0.6723, 1.0, 2.923e-11, 0.0, 0.686, -0.5155, -0.5134, 0.6852, -0.4052, -0.6053, 1.0, 2.923e-11, 0.0, 0.6865, -0.6033, -0.4059, 0.686, -0.5155, -0.5134, 1.0, 2.923e-11, 0.0, 0.6845, -0.6733, -0.2797, 0.6865, -0.6033, -0.4059, 1.0, 2.923e-11, 0.0, 0.6866, -0.7132, -0.1413, 0.6845, -0.6733, -0.2797, 1.0, 2.923e-11, 0.0, 0.685, -0.7285, 0.0, 0.6866, -0.7132, -0.1413, 1.0, 2.923e-11, 0.0, 0.6866, -0.7132, 0.1413, 0.685, -0.7285, 0.0, 1.0, 2.923e-11, 0.0, 0.6845, -0.6733, 0.2797, 0.6866, -0.7132, 0.1413, 1.0, 2.923e-11, 0.0, 0.6865, -0.6033, 0.4059, 0.6845, -0.6733, 0.2797, 1.0, 2.923e-11, 0.0, 0.686, -0.5155, 0.5134, 0.6865, -0.6033, 0.4059, 1.0, 2.923e-11, 0.0, 0.6852, -0.4052, 0.6053, 0.686, -0.5155, 0.5134, 1.0, 2.923e-11, 0.0, 0.686, -0.2783, 0.6723, 0.6852, -0.4052, 0.6053, 1.0, 2.923e-11, 0.0, 0.6859, -0.1436, 0.7134, 0.686, -0.2783, 0.6723, 1.0, 2.923e-11, 0.0, 0.685, -1.146e-07, 0.7285, 0.6859, -0.1436, 0.7134, 1.0, 2.923e-11, 0.0, 0.6859, 0.1436, 0.7134, 0.685, -1.146e-07, 0.7285, 1.0, 2.923e-11, 0.0, 0.6855, 0.2797, 0.6722, 0.6859, 0.1436, 0.7134, 1.0, 2.923e-11, 0.0, 0.6859, 0.4045, 0.6049, 0.6855, 0.2797, 0.6722, 1.0, 2.923e-11, 0.0, 0.6856, 0.5148, 0.5148, 0.6859, 0.4045, 0.6049, 1.0, 2.923e-11, 0.0, 0.6859, 0.6049, 0.4045, 0.6856, 0.5148, 0.5148, 1.0, 2.923e-11, 0.0, 0.6857, 0.6721, 0.2794, 0.6859, 0.6049, 0.4045, 1.0, 2.923e-11, 0.0, 0.6859, 0.7134, 0.1436, 0.6857, 0.6721, 0.2794, 1.0, 2.923e-11, 0.0, 0.685, 0.7285, 0.0, 0.6859, 0.7134, 0.1436, 1.0, 2.923e-11, 0.0, 0.6859, 0.7134, -0.1436, 0.685, 0.7285, 0.0, 1.0, 2.923e-11, 0.0, 0.6857, 0.6721, -0.2794, 0.6859, 0.7134, -0.1436, 1.0, 2.923e-11, 0.0, 0.6859, 0.6049, -0.4045, 0.6857, 0.6721, -0.2794, 1.0, 2.923e-11, 0.0, 0.6856, 0.5148, -0.5148, 0.6859, 0.6049, -0.4045, 0.686, -0.5155, 0.5134, 0.0, -0.7085, 0.7057, 0.0, -0.8297, 0.5582, 0.6865, -0.6033, 0.4059, 0.6859, 0.7134, -0.1436, 0.0, 0.9803, -0.1973, 0.0, 1.0, 0.0, 0.685, 0.7285, 0.0, 0.6859, 0.4045, -0.6049, 0.0, 0.5559, -0.8313, 0.0, 0.7071, -0.7071, 0.6856, 0.5148, -0.5148, 0.6859, 0.7134, 0.1436, 0.0, 0.9803, 0.1973, 0.0, 0.9234, 0.3838, 0.6857, 0.6721, 0.2794, 0.685, -1.146e-07, 0.7285, 0.0, -1.573e-07, 1.0, 0.0, -0.1973, 0.9803, 0.6859, -0.1436, 0.7134, 0.6859, -0.1436, 0.7134, 0.0, -0.1973, 0.9803, 0.0, -0.3825, 0.924, 0.686, -0.2783, 0.6723, 0.686, -0.2783, 0.6723, 0.0, -0.3825, 0.924, 0.0, -0.5563, 0.831, 0.6852, -0.4052, 0.6053, 0.6859, 0.4045, 0.6049, 4.306e-07, 0.5563, 0.831, 0.0, 0.3835, 0.9235, 0.6855, 0.2797, 0.6722, 0.6859, -0.1436, -0.7134, 0.0, -0.1973, -0.9803, 0.0, -1.573e-07, -1.0, 0.685, -1.146e-07, -0.7285, 0.0, 0.8313, -0.5559, 0.6859, 0.6049, -0.4045, 0.6856, 0.5148, -0.5148, 0.0, 0.7071, -0.7071, 0.6865, -0.6033, -0.4059, 0.0, -0.8297, -0.5582, 0.0, -0.7085, -0.7057, 0.686, -0.5155, -0.5134, 0.6857, 0.6721, 0.2794, 0.0, 0.9234, 0.3838, 0.0, 0.8313, 0.5559, 0.6859, 0.6049, 0.4045, 0.6855, 0.2797, 0.6722, 0.0, 0.3835, 0.9235, 0.0, 0.1973, 0.9803, 0.6859, 0.1436, 0.7134, 0.6856, 0.5148, 0.5148, 0.0, 0.7071, 0.7071, 4.306e-07, 0.5563, 0.831, 0.6859, 0.4045, 0.6049, 0.6857, 0.2797, -0.672, 1.34e-07, 0.3835, -0.9235, 0.0, 0.5559, -0.8313, 0.6859, 0.4045, -0.6049, 0.685, 0.7285, 0.0, 0.0, 1.0, 0.0, 0.0, 0.9803, 0.1973, 0.6859, 0.7134, 0.1436, 0.6865, -0.6033, 0.4059, 0.0, -0.8297, 0.5582, 0.0, -0.9235, 0.3836, 0.6845, -0.6733, 0.2797, 0.6845, -0.6733, 0.2797, 0.0, -0.9235, 0.3836, 0.0, -0.9809, 0.1944, 0.6866, -0.7132, 0.1413, 0.6852, -0.4052, -0.6053, 0.0, -0.5563, -0.831, 0.0, -0.3825, -0.924, 0.686, -0.2783, -0.6723, 0.686, -0.5155, -0.5134, 0.0, -0.7085, -0.7057, 0.0, -0.5563, -0.831, 0.6852, -0.4052, -0.6053, 0.6866, -0.7132, -0.1413, 0.0, -0.9809, -0.1944, 0.0, -0.9235, -0.3836, 0.6845, -0.6733, -0.2797, 0.685, -1.146e-07, -0.7285, 0.0, -1.573e-07, -1.0, 0.0, 0.1973, -0.9803, 0.6859, 0.1436, -0.7134, 0.6866, -0.7132, 0.1413, 0.0, -0.9809, 0.1944, 0.0, -1.0, 0.0, 0.685, -0.7285, 0.0, 0.6859, 0.6049, 0.4045, 0.0, 0.8313, 0.5559, 0.0, 0.7071, 0.7071, 0.6856, 0.5148, 0.5148, 0.686, -0.2783, -0.6723, 0.0, -0.3825, -0.924, 0.0, -0.1973, -0.9803, 0.6859, -0.1436, -0.7134, 0.685, -0.7285, 0.0, 0.0, -1.0, 0.0, 0.0, -0.9809, -0.1944, 0.6866, -0.7132, -0.1413, 0.6859, 0.6049, -0.4045, 0.0, 0.8313, -0.5559, 0.0, 0.9234, -0.3838, 0.6857, 0.6721, -0.2794, 0.6859, 0.1436, -0.7134, 0.0, 0.1973, -0.9803, 1.34e-07, 0.3835, -0.9235, 0.6857, 0.2797, -0.672, 0.6845, -0.6733, -0.2797, 0.0, -0.9235, -0.3836, 0.0, -0.8297, -0.5582, 0.6865, -0.6033, -0.4059, 0.6857, 0.6721, -0.2794, 0.0, 0.9234, -0.3838, 0.0, 0.9803, -0.1973, 0.6859, 0.7134, -0.1436, 0.6859, 0.1436, 0.7134, 0.0, 0.1973, 0.9803, 0.0, -1.573e-07, 1.0, 0.685, -1.146e-07, 0.7285, 0.6852, -0.4052, 0.6053, 0.0, -0.5563, 0.831, 0.0, -0.7085, 0.7057, 0.686, -0.5155, 0.5134])] * 3)])
me_hdgneedle = bpy.data.meshes.new('HDGneedle')
me_hdgneedle.from_pydata([(0.003, 0.032, -0.0007), (0.003, 0.032, 0.0007), (0.003, 0.018, 0.0007), (0.003, 0.018, -0.0007), (0.003, 0.0255, 0.0035), (0.003, 0.0241, 0.0035), (0.003, 0.0241, -0.0035), (0.003, 0.0255, -0.0035), (0.003, -0.014, 0.0007), (0.003, -0.028, 0.0007), (0.003, -0.028, -0.0007), (0.003, -0.014, -0.0007)], [], [(6, 7, 4, 5), (2, 3, 0, 1), (10, 11, 8, 9)])
me_hdgneedle.polygons.foreach_set('use_smooth', [True] * 3)
_uv = me_hdgneedle.uv_layers.new(name='UVMap')
_uv.uv.foreach_set('vector', [0.1251, 0.09239, 0.1251, 0.09972, 0.08588, 0.09972, 0.08588, 0.09239, 0.1018, 0.04903, 0.1091, 0.04903, 0.1091, 0.1401, 0.1018, 0.1401, 0.04966, 0.05297, 0.04966, 0.1303, 0.04233, 0.1303, 0.04233, 0.05297])
me_hdgneedle.materials.append(mat_defaultwhite)
me_hdgneedle.use_remesh_preserve_volume = False
me_hdgneedle.use_remesh_preserve_attributes = False
me_hdgneedle.use_mirror_vertex_groups = False
me_hdgneedle.update()
me_hdgneedle.normals_split_custom_set([tuple(v) for v in zip(*[iter([1.0, 0.0, 0.0, 1.0, 0.0, 0.0, 1.0, 0.0, 0.0, 1.0, 0.0, 0.0, 1.0, 0.0, 0.0, 1.0, 0.0, 0.0, 1.0, 0.0, 0.0, 1.0, 0.0, 0.0, 1.0, 0.0, 0.0, 1.0, 0.0, 0.0, 1.0, 0.0, 0.0, 1.0, 0.0, 0.0])] * 3)])
me_back = bpy.data.meshes.new('back')
me_back.from_pydata([(0.002, -0.042, 0.044), (0.002, 0.046, -0.044), (0.002, 0.046, 0.044), (0.002, -0.042, -0.044)], [], [(0, 3, 1, 2)])
me_back.polygons.foreach_set('use_smooth', [True] * 1)
_uv = me_back.uv_layers.new(name='UVMap')
_uv.uv.foreach_set('vector', [0.4736, 0.001953, 0.9473, 0.001953, 0.9473, 0.502, 0.4736, 0.502])
me_back.materials.append(mat_defaultwhite)
me_back.use_remesh_preserve_volume = False
me_back.use_remesh_preserve_attributes = False
me_back.use_mirror_vertex_groups = False
me_back.update()
me_back.normals_split_custom_set([tuple(v) for v in zip(*[iter([1.0, 0.0, 0.0, 1.0, 0.0, 0.0, 1.0, 0.0, 0.0, 1.0, 0.0, 0.0])] * 3)])
me_crs01 = bpy.data.meshes.new('crs01')
me_crs01.from_pydata([(0.0025, 0.031, 0.0315), (0.0025, 0.039, 0.0315), (0.0025, 0.039, 0.0365), (0.0025, 0.031, 0.0365)], [], [(2, 3, 0, 1)])
me_crs01.polygons.foreach_set('use_smooth', [True] * 1)
_uv = me_crs01.uv_layers.new(name='UVMap')
_uv.uv.foreach_set('vector', [0.9375, 0.0957, 0.9375, 0.001953, 0.9961, 0.001953, 0.9961, 0.0957])
me_crs01.materials.append(mat_defaultwhite)
me_crs01.use_remesh_preserve_volume = False
me_crs01.use_remesh_preserve_attributes = False
me_crs01.use_mirror_vertex_groups = False
me_crs01.update()
me_crs01.normals_split_custom_set([tuple(v) for v in zip(*[iter([1.0, 0.0, 0.0, 1.0, 0.0, 0.0, 1.0, 0.0, 0.0, 1.0, 0.0, 0.0])] * 3)])
me_crs02 = bpy.data.meshes.new('crs02')
me_crs02.from_pydata([(0.0025, 0.031, 0.0265), (0.0025, 0.039, 0.0265), (0.0025, 0.039, 0.0315), (0.0025, 0.031, 0.0315)], [], [(2, 3, 0, 1)])
me_crs02.polygons.foreach_set('use_smooth', [True] * 1)
_uv = me_crs02.uv_layers.new(name='UVMap')
_uv.uv.foreach_set('vector', [0.9375, 0.0957, 0.9375, 0.001953, 0.9961, 0.001953, 0.9961, 0.0957])
me_crs02.materials.append(mat_defaultwhite)
me_crs02.use_remesh_preserve_volume = False
me_crs02.use_remesh_preserve_attributes = False
me_crs02.use_mirror_vertex_groups = False
me_crs02.update()
me_crs02.normals_split_custom_set([tuple(v) for v in zip(*[iter([1.0, 0.0, 0.0, 1.0, 0.0, 0.0, 1.0, 0.0, 0.0, 1.0, 0.0, 0.0])] * 3)])
me_dist01 = bpy.data.meshes.new('dist01')
me_dist01.from_pydata([(0.0025, 0.031, -0.0215), (0.0025, 0.039, -0.0215), (0.0025, 0.039, -0.0165), (0.0025, 0.031, -0.0165)], [], [(2, 3, 0, 1)])
me_dist01.polygons.foreach_set('use_smooth', [True] * 1)
_uv = me_dist01.uv_layers.new(name='UVMap')
_uv.uv.foreach_set('vector', [0.9375, 0.0957, 0.9375, 0.001953, 0.9961, 0.001953, 0.9961, 0.0957])
me_dist01.materials.append(mat_defaultwhite)
me_dist01.use_remesh_preserve_volume = False
me_dist01.use_remesh_preserve_attributes = False
me_dist01.use_mirror_vertex_groups = False
me_dist01.update()
me_dist01.normals_split_custom_set([tuple(v) for v in zip(*[iter([1.0, 0.0, 0.0, 1.0, 0.0, 0.0, 1.0, 0.0, 0.0, 1.0, 0.0, 0.0])] * 3)])
me_crs03 = bpy.data.meshes.new('crs03')
me_crs03.from_pydata([(0.0025, 0.031, 0.0215), (0.0025, 0.039, 0.0215), (0.0025, 0.039, 0.0265), (0.0025, 0.031, 0.0265)], [], [(2, 3, 0, 1)])
me_crs03.polygons.foreach_set('use_smooth', [True] * 1)
_uv = me_crs03.uv_layers.new(name='UVMap')
_uv.uv.foreach_set('vector', [0.9375, 0.0957, 0.9375, 0.001953, 0.9961, 0.001953, 0.9961, 0.0957])
me_crs03.materials.append(mat_defaultwhite)
me_crs03.use_remesh_preserve_volume = False
me_crs03.use_remesh_preserve_attributes = False
me_crs03.use_mirror_vertex_groups = False
me_crs03.update()
me_crs03.normals_split_custom_set([tuple(v) for v in zip(*[iter([1.0, 0.0, 0.0, 1.0, 0.0, 0.0, 1.0, 0.0, 0.0, 1.0, 0.0, 0.0])] * 3)])
me_dist04 = bpy.data.meshes.new('dist04')
me_dist04.from_pydata([(0.0025, 0.031, -0.0365), (0.0025, 0.039, -0.0365), (0.0025, 0.039, -0.0315), (0.0025, 0.031, -0.0315)], [], [(2, 3, 0, 1)])
me_dist04.polygons.foreach_set('use_smooth', [True] * 1)
_uv = me_dist04.uv_layers.new(name='UVMap')
_uv.uv.foreach_set('vector', [0.9375, 0.0957, 0.9375, 0.001953, 0.9961, 0.001953, 0.9961, 0.0957])
me_dist04.materials.append(mat_defaultwhite)
me_dist04.use_remesh_preserve_volume = False
me_dist04.use_remesh_preserve_attributes = False
me_dist04.use_mirror_vertex_groups = False
me_dist04.update()
me_dist04.normals_split_custom_set([tuple(v) for v in zip(*[iter([1.0, 0.0, 0.0, 1.0, 0.0, 0.0, 1.0, 0.0, 0.0, 1.0, 0.0, 0.0])] * 3)])
me_dist03 = bpy.data.meshes.new('dist03')
me_dist03.from_pydata([(0.0025, 0.031, -0.0315), (0.0025, 0.039, -0.0315), (0.0025, 0.039, -0.0265), (0.0025, 0.031, -0.0265)], [], [(2, 3, 0, 1)])
me_dist03.polygons.foreach_set('use_smooth', [True] * 1)
_uv = me_dist03.uv_layers.new(name='UVMap')
_uv.uv.foreach_set('vector', [0.9375, 0.0957, 0.9375, 0.001953, 0.9961, 0.001953, 0.9961, 0.0957])
me_dist03.materials.append(mat_defaultwhite)
me_dist03.use_remesh_preserve_volume = False
me_dist03.use_remesh_preserve_attributes = False
me_dist03.use_mirror_vertex_groups = False
me_dist03.update()
me_dist03.normals_split_custom_set([tuple(v) for v in zip(*[iter([1.0, 0.0, 0.0, 1.0, 0.0, 0.0, 1.0, 0.0, 0.0, 1.0, 0.0, 0.0])] * 3)])
me_bearing_bug = bpy.data.meshes.new('bearing-bug')
me_bearing_bug.from_pydata([(0.003, 0.04, 0.0), (0.003, 0.0365, 0.0008), (0.003, 0.0365, -0.0008), (0.003, 0.034, -0.0008), (0.003, 0.034, 0.0008), (0.003, 0.0365, 0.0023), (0.003, 0.0365, -0.0023), (0.003, -0.03, 0.0008), (0.003, -0.036, 0.0008), (0.003, -0.036, -0.0008), (0.003, -0.03, -0.0008)], [], [(0, 1, 2), (7, 8, 9, 10), (0, 5, 1), (2, 6, 0), (3, 2, 1, 4)])
me_bearing_bug.polygons.foreach_set('use_smooth', [True] * 5)
_uv = me_bearing_bug.uv_layers.new(name='UVMap')
_uv.uv.foreach_set('vector', [0.2565, 0.1683, 0.2384, 0.08886, 0.276, 0.08886, 0.2384, 0.08886, 0.2384, 0.02754, 0.2772, 0.02754, 0.2772, 0.08886, 0.2565, 0.1683, 0.2011, 0.08886, 0.2384, 0.08886, 0.276, 0.08886, 0.3136, 0.08886, 0.2565, 0.1683, 0.2772, 0.02754, 0.2772, 0.08886, 0.2384, 0.08886, 0.2384, 0.02754])
me_bearing_bug.materials.append(mat_defaultwhite)
me_bearing_bug.use_remesh_preserve_volume = False
me_bearing_bug.use_remesh_preserve_attributes = False
me_bearing_bug.use_mirror_vertex_groups = False
me_bearing_bug.update()
me_bearing_bug.normals_split_custom_set([tuple(v) for v in zip(*[iter([1.0, -1.063e-07, 0.0, 1.0, -6.601e-08, 0.0, 1.0, -6.601e-08, 0.0, 1.0, 0.0, 0.0, 1.0, 0.0, 0.0, 1.0, 0.0, 0.0, 1.0, 0.0, 0.0, 1.0, -1.063e-07, 0.0, 1.0, -1.732e-07, 0.0, 1.0, -6.601e-08, 0.0, 1.0, -6.601e-08, 0.0, 1.0, -1.732e-07, 0.0, 1.0, -1.063e-07, 0.0, 1.0, 0.0, 0.0, 1.0, -6.601e-08, 0.0, 1.0, -6.601e-08, 0.0, 1.0, 0.0, 0.0])] * 3)])
me_dist02 = bpy.data.meshes.new('dist02')
me_dist02.from_pydata([(0.0025, 0.031, -0.0265), (0.0025, 0.039, -0.0265), (0.0025, 0.039, -0.0215), (0.0025, 0.031, -0.0215)], [], [(2, 3, 0, 1)])
me_dist02.polygons.foreach_set('use_smooth', [True] * 1)
_uv = me_dist02.uv_layers.new(name='UVMap')
_uv.uv.foreach_set('vector', [0.9375, 0.0957, 0.9375, 0.001953, 0.9961, 0.001953, 0.9961, 0.0957])
me_dist02.materials.append(mat_defaultwhite)
me_dist02.use_remesh_preserve_volume = False
me_dist02.use_remesh_preserve_attributes = False
me_dist02.use_mirror_vertex_groups = False
me_dist02.update()
me_dist02.normals_split_custom_set([tuple(v) for v in zip(*[iter([1.0, 0.0, 0.0, 1.0, 0.0, 0.0, 1.0, 0.0, 0.0, 1.0, 0.0, 0.0])] * 3)])
me_cmpscard = bpy.data.meshes.new('cmpscard')
me_cmpscard.from_pydata([(0.0025, 0.0335, 0.0), (0.0025, 0.0205, 0.0), (0.0025, 0.01987, -0.00479), (0.0025, 0.03243, -0.00815), (0.0025, 0.01802, -0.00925), (0.0025, 0.02928, -0.01575), (0.0025, 0.01508, -0.01308), (0.0025, 0.02427, -0.02227), (0.0025, 0.01125, -0.01602), (0.0025, 0.01775, -0.02728), (0.0025, 0.00679, -0.01787), (0.0025, 0.01015, -0.03043), (0.0025, 0.002, -0.0185), (0.0025, 0.002, -0.0315), (0.0025, -0.00279, -0.01787), (0.0025, -0.00615, -0.03043), (0.0025, -0.00725, -0.01602), (0.0025, -0.01375, -0.02728), (0.0025, -0.01108, -0.01308), (0.0025, -0.02027, -0.02227), (0.0025, -0.01402, -0.00925), (0.0025, -0.02528, -0.01575), (0.0025, -0.01587, -0.00479), (0.0025, -0.02843, -0.00815), (0.0025, -0.0165, 0.0), (0.0025, -0.0295, 0.0), (0.0025, -0.01587, 0.00479), (0.0025, -0.02843, 0.00815), (0.0025, -0.01402, 0.00925), (0.0025, -0.02528, 0.01575), (0.0025, -0.01108, 0.01308), (0.0025, -0.02027, 0.02227), (0.0025, -0.00725, 0.01602), (0.0025, -0.01375, 0.02728), (0.0025, -0.00279, 0.01787), (0.0025, -0.00615, 0.03043), (0.0025, 0.002, 0.0185), (0.0025, 0.002, 0.0315), (0.0025, 0.00679, 0.01787), (0.0025, 0.01015, 0.03043), (0.0025, 0.01125, 0.01602), (0.0025, 0.01775, 0.02728), (0.0025, 0.01508, 0.01308), (0.0025, 0.02427, 0.02227), (0.0025, 0.01802, 0.00925), (0.0025, 0.02928, 0.01575), (0.0025, 0.01987, 0.00479), (0.0025, 0.03243, 0.00815)], [], [(14, 15, 13, 12), (46, 47, 45, 44), (44, 45, 43, 42), (6, 7, 5, 4), (40, 41, 39, 38), (30, 31, 29, 28), (38, 39, 37, 36), (10, 11, 9, 8), (22, 23, 21, 20), (42, 43, 41, 40), (28, 29, 27, 26), (36, 37, 35, 34), (1, 0, 47, 46), (4, 5, 3, 2), (20, 21, 19, 18), (8, 9, 7, 6), (16, 17, 15, 14), (2, 3, 0, 1), (12, 13, 11, 10), (32, 33, 31, 30), (18, 19, 17, 16), (34, 35, 33, 32), (24, 25, 23, 22), (26, 27, 25, 24)])
me_cmpscard.polygons.foreach_set('use_smooth', [True] * 24)
_uv = me_cmpscard.uv_layers.new(name='UVMap')
_uv.uv.foreach_set('vector', [0.8436, 0.7607, 0.923, 0.7394, 0.9298, 0.791, 0.8475, 0.791, 0.7002, 0.9041, 0.6789, 0.9836, 0.6308, 0.9637, 0.6719, 0.8924, 0.6719, 0.8924, 0.6308, 0.9637, 0.5895, 0.932, 0.6477, 0.8738, 0.8133, 0.8738, 0.8714, 0.932, 0.8301, 0.9637, 0.789, 0.8924, 0.6291, 0.8496, 0.5578, 0.8907, 0.5379, 0.8426, 0.6174, 0.8213, 0.6477, 0.7082, 0.5895, 0.6501, 0.6308, 0.6184, 0.6719, 0.6896, 0.6174, 0.8213, 0.5379, 0.8426, 0.5311, 0.791, 0.6134, 0.791, 0.8436, 0.8213, 0.923, 0.8426, 0.9031, 0.8907, 0.8319, 0.8496, 0.7608, 0.6779, 0.7821, 0.5985, 0.8301, 0.6184, 0.789, 0.6896, 0.6477, 0.8738, 0.5895, 0.932, 0.5578, 0.8907, 0.6291, 0.8496, 0.6719, 0.6896, 0.6308, 0.6184, 0.6789, 0.5985, 0.7002, 0.6779, 0.6134, 0.791, 0.5311, 0.791, 0.5379, 0.7394, 0.6174, 0.7607, 0.7305, 0.9081, 0.7305, 0.9904, 0.6789, 0.9836, 0.7002, 0.9041, 0.789, 0.8924, 0.8301, 0.9637, 0.7821, 0.9836, 0.7608, 0.9041, 0.789, 0.6896, 0.8301, 0.6184, 0.8714, 0.6501, 0.8133, 0.7082, 0.8319, 0.8496, 0.9031, 0.8907, 0.8714, 0.932, 0.8133, 0.8738, 0.8319, 0.7325, 0.9031, 0.6913, 0.923, 0.7394, 0.8436, 0.7607, 0.7608, 0.9041, 0.7821, 0.9836, 0.7305, 0.9904, 0.7305, 0.9081, 0.8475, 0.791, 0.9298, 0.791, 0.923, 0.8426, 0.8436, 0.8213, 0.6291, 0.7325, 0.5578, 0.6913, 0.5895, 0.6501, 0.6477, 0.7082, 0.8133, 0.7082, 0.8714, 0.6501, 0.9031, 0.6913, 0.8319, 0.7325, 0.6174, 0.7607, 0.5379, 0.7394, 0.5578, 0.6913, 0.6291, 0.7325, 0.7305, 0.6739, 0.7305, 0.5917, 0.7821, 0.5985, 0.7608, 0.6779, 0.7002, 0.6779, 0.6789, 0.5985, 0.7305, 0.5917, 0.7305, 0.6739])
me_cmpscard.materials.append(mat_defaultwhite)
me_cmpscard.use_remesh_preserve_volume = False
me_cmpscard.use_remesh_preserve_attributes = False
me_cmpscard.use_mirror_vertex_groups = False
me_cmpscard.update()
me_cmpscard.normals_split_custom_set([tuple(v) for v in zip(*[iter([1.0, 2.162e-08, 0.0, 1.0, 2.163e-08, 0.0, 1.0, 0.0, 0.0, 1.0, -2.088e-15, 0.0, 1.0, -5.404e-09, 0.0, 1.0, -5.408e-09, 0.0, 1.0, -1.081e-08, 0.0, 1.0, -1.082e-08, 0.0, 1.0, -1.082e-08, 0.0, 1.0, -1.081e-08, 0.0, 1.0, 0.0, 0.0, 1.0, 0.0, 0.0, 1.0, 2.088e-15, 0.0, 1.0, 1.233e-15, 0.0, 1.0, -5.404e-09, 0.0, 1.0, -5.414e-09, 0.0, 1.0, 1.082e-08, 0.0, 1.0, 1.081e-08, 0.0, 1.0, -2.163e-08, 0.0, 1.0, -2.162e-08, 0.0, 1.0, -4.176e-15, 0.0, 1.0, -1.233e-15, 0.0, 1.0, 5.404e-09, 0.0, 1.0, 5.414e-09, 0.0, 1.0, -2.162e-08, 0.0, 1.0, -2.163e-08, 0.0, 1.0, 0.0, 0.0, 1.0, 0.0, 0.0, 1.0, -1.08e-08, 0.0, 1.0, -1.082e-08, 0.0, 1.0, 2.162e-08, 0.0, 1.0, 2.162e-08, 0.0, 1.0, 5.404e-09, 0.0, 1.0, 5.408e-09, 0.0, 1.0, 1.081e-08, 0.0, 1.0, 1.082e-08, 0.0, 1.0, 0.0, 0.0, 1.0, 0.0, 0.0, 1.0, 1.081e-08, 0.0, 1.0, 1.082e-08, 0.0, 1.0, 5.414e-09, 0.0, 1.0, 5.404e-09, 0.0, 1.0, 5.412e-09, 0.0, 1.0, 5.402e-09, 0.0, 1.0, 0.0, 0.0, 1.0, 0.0, 0.0, 1.0, 1.082e-08, 0.0, 1.0, 1.08e-08, 0.0, 1.0, -1.622e-08, 0.0, 1.0, -1.622e-08, 0.0, 1.0, -5.408e-09, 0.0, 1.0, -5.404e-09, 0.0, 1.0, -5.414e-09, 0.0, 1.0, -5.404e-09, 0.0, 1.0, -5.412e-09, 0.0, 1.0, -5.402e-09, 0.0, 1.0, 1.082e-08, 0.0, 1.0, 1.081e-08, 0.0, 1.0, -1.233e-15, 0.0, 1.0, -2.088e-15, 0.0, 1.0, 2.162e-08, 0.0, 1.0, 2.162e-08, 0.0, 1.0, 1.233e-15, 0.0, 1.0, 2.088e-15, 0.0, 1.0, -1.082e-08, 0.0, 1.0, -1.081e-08, 0.0, 1.0, 2.163e-08, 0.0, 1.0, 2.162e-08, 0.0, 1.0, -5.402e-09, 0.0, 1.0, -5.412e-09, 0.0, 1.0, -1.622e-08, 0.0, 1.0, -1.622e-08, 0.0, 1.0, -2.088e-15, 0.0, 1.0, 0.0, 0.0, 1.0, -1.082e-08, 0.0, 1.0, -1.08e-08, 0.0, 1.0, -2.162e-08, 0.0, 1.0, -2.162e-08, 0.0, 1.0, -1.233e-15, 0.0, 1.0, -4.176e-15, 0.0, 1.0, -2.088e-15, 0.0, 1.0, -1.233e-15, 0.0, 1.0, -1.081e-08, 0.0, 1.0, -1.082e-08, 0.0, 1.0, 1.08e-08, 0.0, 1.0, 1.082e-08, 0.0, 1.0, -2.162e-08, 0.0, 1.0, -2.162e-08, 0.0, 1.0, 1.622e-08, 0.0, 1.0, 1.622e-08, 0.0, 1.0, 5.408e-09, 0.0, 1.0, 5.404e-09, 0.0, 1.0, 5.402e-09, 0.0, 1.0, 5.412e-09, 0.0, 1.0, 1.622e-08, 0.0, 1.0, 1.622e-08, 0.0])] * 3)])
me_cache = bpy.data.meshes.new('cache')
me_cache.from_pydata([(0.0027, 0.031, -0.0165), (0.0027, 0.031, -0.0365), (0.0027, 0.039, -0.0365), (0.0027, 0.039, -0.0165)], [], [(2, 3, 0, 1)])
me_cache.polygons.foreach_set('use_smooth', [True] * 1)
_uv = me_cache.uv_layers.new(name='UVMap')
_uv.uv.foreach_set('vector', [0.1641, 0.2637, 0.005859, 0.2637, 0.005859, 0.2031, 0.1641, 0.2031])
me_cache.materials.append(mat_defaultwhite)
me_cache.use_remesh_preserve_volume = False
me_cache.use_remesh_preserve_attributes = False
me_cache.use_mirror_vertex_groups = False
me_cache.update()
me_cache.normals_split_custom_set([tuple(v) for v in zip(*[iter([1.0, 0.0, 0.0, 1.0, 0.0, 0.0, 1.0, 0.0, 0.0, 1.0, 0.0, 0.0])] * 3)])
me_gspointer = bpy.data.meshes.new('GSpointer')
me_gspointer.from_pydata([(0.0025, 0.0005, -0.033), (0.0025, 0.0005, -0.038), (0.0025, 0.0035, -0.038), (0.0025, 0.0035, -0.033)], [], [(2, 3, 0, 1)])
me_gspointer.polygons.foreach_set('use_smooth', [True] * 1)
_uv = me_gspointer.uv_layers.new(name='UVMap')
_uv.uv.foreach_set('vector', [0.1345, 0.1219, 0.04216, 0.1219, 0.04216, 0.06743, 0.1345, 0.06743])
me_gspointer.materials.append(mat_defaultwhite)
me_gspointer.use_remesh_preserve_volume = False
me_gspointer.use_remesh_preserve_attributes = False
me_gspointer.use_mirror_vertex_groups = False
me_gspointer.update()
me_gspointer.normals_split_custom_set([tuple(v) for v in zip(*[iter([1.0, 0.0, 0.0, 1.0, 0.0, 0.0, 1.0, 0.0, 0.0, 1.0, 0.0, 0.0])] * 3)])
me_hdgneedle2 = bpy.data.meshes.new('HDGneedle2')
me_hdgneedle2.from_pydata([(0.003, -0.0135, -0.0007), (0.003, 0.0175, -0.0007), (0.003, 0.0175, 0.0007), (0.003, -0.0135, 0.0007)], [], [(2, 3, 0, 1)])
me_hdgneedle2.polygons.foreach_set('use_smooth', [True] * 1)
_uv = me_hdgneedle2.uv_layers.new(name='UVMap')
_uv.uv.foreach_set('vector', [0.08592, 0.1575, 0.08592, 0.0242, 0.09171, 0.0242, 0.09171, 0.1575])
me_hdgneedle2.materials.append(mat_defaultwhite)
me_hdgneedle2.use_remesh_preserve_volume = False
me_hdgneedle2.use_remesh_preserve_attributes = False
me_hdgneedle2.use_mirror_vertex_groups = False
me_hdgneedle2.update()
me_hdgneedle2.normals_split_custom_set([tuple(v) for v in zip(*[iter([1.0, 0.0, 0.0, 1.0, 0.0, 0.0, 1.0, 0.0, 0.0, 1.0, 0.0, 0.0])] * 3)])
me_off_flag = bpy.data.meshes.new('off-flag')
me_off_flag.from_pydata([(0.0025, 0.009, 0.043), (0.0025, 0.025, 0.043), (0.0025, 0.025, 0.049), (0.0025, 0.009, 0.049)], [], [(2, 3, 0, 1)])
me_off_flag.polygons.foreach_set('use_smooth', [True] * 1)
_uv = me_off_flag.uv_layers.new(name='UVMap')
_uv.uv.foreach_set('vector', [0.3594, 0.2148, 0.3594, 0.007812, 0.4434, 0.007812, 0.4434, 0.2148])
me_off_flag.materials.append(mat_defaultwhite)
me_off_flag.use_remesh_preserve_volume = False
me_off_flag.use_remesh_preserve_attributes = False
me_off_flag.use_mirror_vertex_groups = False
me_off_flag.update()
me_off_flag.normals_split_custom_set([tuple(v) for v in zip(*[iter([1.0, 0.0, 0.0, 1.0, 0.0, 0.0, 1.0, 0.0, 0.0, 1.0, 0.0, 0.0])] * 3)])
me_heading_bug = bpy.data.meshes.new('heading-bug')
me_heading_bug.from_pydata([(0.0028, 0.037, -0.003), (0.0028, 0.037, -0.0005), (0.0028, 0.0335, -0.0005), (0.0028, 0.0335, -0.003), (0.0028, 0.0335, 0.0005), (0.0028, 0.0335, -0.0005), (0.0028, 0.037, -0.0005), (0.0028, 0.037, 0.0005), (0.0028, 0.0335, 0.003), (0.0028, 0.0335, 0.0005), (0.0028, 0.037, 0.0005), (0.0028, 0.037, 0.003)], [], [(2, 3, 0, 1), (6, 7, 4, 5), (10, 11, 8, 9)])
me_heading_bug.polygons.foreach_set('use_smooth', [True] * 3)
_uv = me_heading_bug.uv_layers.new(name='UVMap')
_uv.uv.foreach_set('vector', [0.1043, 0.0557, 0.1567, 0.0557, 0.1567, 0.1338, 0.1043, 0.1338, 0.3801, 0.1134, 0.3586, 0.1134, 0.3586, 0.03524, 0.3801, 0.03524, 0.08283, 0.1338, 0.02688, 0.1338, 0.02688, 0.0557, 0.08283, 0.0557])
me_heading_bug.materials.append(mat_defaultwhite)
me_heading_bug.use_remesh_preserve_volume = False
me_heading_bug.use_remesh_preserve_attributes = False
me_heading_bug.use_mirror_vertex_groups = False
me_heading_bug.update()
me_heading_bug.normals_split_custom_set([tuple(v) for v in zip(*[iter([1.0, 0.0, 0.0, 1.0, 0.0, 0.0, 1.0, 0.0, 0.0, 1.0, 0.0, 0.0, 1.0, 0.0, 0.0, 1.0, 0.0, 0.0, 1.0, 0.0, 0.0, 1.0, 0.0, 0.0, 1.0, 0.0, 0.0, 1.0, 0.0, 0.0, 1.0, 0.0, 0.0, 1.0, 0.0, 0.0])] * 3)])
me_vitre = bpy.data.meshes.new('vitre')
me_vitre.from_pydata([(0.004, -0.02677, 0.04345), (0.004, -0.03915, 0.02563), (0.004, 0.002, -8.888e-07), (0.004, -0.03916, -0.02562), (0.004, -0.02679, -0.04344), (0.004, 0.03773, -0.04345), (0.004, 0.03775, 0.04344), (0.004, 0.04341, 0.03786), (0.004, 0.0434, -0.0379)], [], [(0, 1, 2), (2, 1, 3), (2, 3, 4), (4, 5, 2), (2, 6, 0), (7, 2, 8), (5, 8, 2), (2, 7, 6)])
me_vitre.polygons.foreach_set('use_smooth', [True] * 8)
_uv = me_vitre.uv_layers.new(name='UVMap')
_uv.uv.foreach_set('vector', [0.0, 0.1501, 0.205, 0.0001211, 0.5, 0.4985, 0.5, 0.4985, 0.205, 0.0001211, 0.7948, 0.0, 0.5, 0.4985, 0.7948, 0.0, 0.9999, 0.1498, 0.9999, 0.1498, 1.0, 0.9312, 0.5, 0.4985, 0.5, 0.4985, 9.215e-05, 0.9315, 0.0, 0.1501, 0.06435, 1.0, 0.5, 0.4985, 0.9362, 0.9999, 1.0, 0.9312, 0.9362, 0.9999, 0.5, 0.4985, 0.5, 0.4985, 0.06435, 1.0, 9.215e-05, 0.9315])
me_vitre.materials.append(mat_transparent)
me_vitre.use_remesh_preserve_volume = False
me_vitre.use_remesh_preserve_attributes = False
me_vitre.use_mirror_vertex_groups = False
me_vitre.update()
me_vitre.normals_split_custom_set([tuple(v) for v in zip(*[iter([1.0, -1.018e-08, 0.0, 1.0, -8.311e-09, 0.0, 1.0, -1.823e-09, 0.0, 1.0, -1.823e-09, 0.0, 1.0, -8.311e-09, 0.0, 1.0, 0.0, 0.0, 1.0, -1.823e-09, 0.0, 1.0, 0.0, 0.0, 1.0, 4.7e-09, 0.0, 1.0, 4.7e-09, 0.0, 1.0, 3.87e-09, 0.0, 1.0, -1.823e-09, 0.0, 1.0, -1.823e-09, 0.0, 1.0, 8.094e-09, 0.0, 1.0, -1.018e-08, 0.0, 1.0, 7.283e-09, 0.0, 1.0, -1.823e-09, 0.0, 1.0, -3.282e-09, 0.0, 1.0, 3.87e-09, 0.0, 1.0, -3.282e-09, 0.0, 1.0, -1.823e-09, 0.0, 1.0, -1.823e-09, 0.0, 1.0, 7.283e-09, 0.0, 1.0, 8.094e-09, 0.0])] * 3)])

# ---- objects
ob_fond = bpy.data.objects.new('fond', me_fond)
ob_buttoncrs = bpy.data.objects.new('buttonCRS', me_buttoncrs)
ob_buttonhdg = bpy.data.objects.new('buttonHDG', me_buttonhdg)
ob_hdgneedle = bpy.data.objects.new('HDGneedle', me_hdgneedle)
ob_back = bpy.data.objects.new('back', me_back)
ob_crs01 = bpy.data.objects.new('crs01', me_crs01)
ob_crs02 = bpy.data.objects.new('crs02', me_crs02)
ob_dist01 = bpy.data.objects.new('dist01', me_dist01)
ob_crs03 = bpy.data.objects.new('crs03', me_crs03)
ob_dist04 = bpy.data.objects.new('dist04', me_dist04)
ob_dist03 = bpy.data.objects.new('dist03', me_dist03)
ob_bearing_bug = bpy.data.objects.new('bearing-bug', me_bearing_bug)
ob_dist02 = bpy.data.objects.new('dist02', me_dist02)
ob_cmpscard = bpy.data.objects.new('cmpscard', me_cmpscard)
ob_cache = bpy.data.objects.new('cache', me_cache)
ob_gspointer = bpy.data.objects.new('GSpointer', me_gspointer)
ob_hdgneedle2 = bpy.data.objects.new('HDGneedle2', me_hdgneedle2)
ob_off_flag = bpy.data.objects.new('off-flag', me_off_flag)
ob_heading_bug = bpy.data.objects.new('heading-bug', me_heading_bug)
ob_vitre = bpy.data.objects.new('vitre', me_vitre)

# ---- transforms, parenting, visibility, modifiers, constraints
ob_fond.location = (0.0, 0.0, 0.0)
ob_fond.rotation_euler = (1.571, -0.0, 0.0)
ob_fond.lineart.crease_threshold = 0.0
ob_buttoncrs.location = (0.0, 0.007, 0.0)
ob_buttoncrs.rotation_euler = (1.571, -0.0, 0.0)
ob_buttoncrs.lineart.crease_threshold = 0.0
ob_buttonhdg.location = (0.0, -0.007, 0.0)
ob_buttonhdg.rotation_euler = (1.571, -0.0, 0.0)
ob_buttonhdg.lineart.crease_threshold = 0.0
ob_hdgneedle.location = (0.0, 0.0, 0.0)
ob_hdgneedle.rotation_euler = (1.571, -0.0, 0.0)
ob_hdgneedle.lineart.crease_threshold = 0.0
ob_back.location = (0.0, 0.0, 0.0)
ob_back.rotation_euler = (1.571, -0.0, 0.0)
ob_back.lineart.crease_threshold = 0.0
ob_crs01.location = (0.0, 0.005, 0.0)
ob_crs01.rotation_euler = (1.571, -0.0, 0.0)
ob_crs01.lineart.crease_threshold = 0.0
ob_crs02.location = (0.0, 0.005, 0.0)
ob_crs02.rotation_euler = (1.571, -0.0, 0.0)
ob_crs02.lineart.crease_threshold = 0.0
ob_dist01.location = (0.0, 0.0, 0.0)
ob_dist01.rotation_euler = (1.571, -0.0, 0.0)
ob_dist01.lineart.crease_threshold = 0.0
ob_crs03.location = (0.0, 0.005, 0.0)
ob_crs03.rotation_euler = (1.571, -0.0, 0.0)
ob_crs03.lineart.crease_threshold = 0.0
ob_dist04.location = (0.0, -0.003, 0.0)
ob_dist04.rotation_euler = (1.571, -0.0, 0.0)
ob_dist04.lineart.crease_threshold = 0.0
ob_dist03.location = (0.0, -0.003, 0.0)
ob_dist03.rotation_euler = (1.571, -0.0, 0.0)
ob_dist03.lineart.crease_threshold = 0.0
ob_bearing_bug.location = (0.0, 0.0, 0.0)
ob_bearing_bug.rotation_euler = (1.571, -0.0, 0.0)
ob_bearing_bug.lineart.crease_threshold = 0.0
ob_dist02.location = (0.0, -0.003, 0.0)
ob_dist02.rotation_euler = (1.571, -0.0, 0.0)
ob_dist02.lineart.crease_threshold = 0.0
ob_cmpscard.location = (0.0, 0.0, 0.0)
ob_cmpscard.rotation_euler = (1.571, -0.0, 0.0)
ob_cmpscard.lineart.crease_threshold = 0.0
ob_cache.location = (0.0, -0.003, 0.0)
ob_cache.rotation_euler = (1.571, -0.0, 0.0)
ob_cache.lineart.crease_threshold = 0.0
ob_gspointer.location = (0.0, 0.0, 0.0)
ob_gspointer.rotation_euler = (1.571, -0.0, 0.0)
ob_gspointer.lineart.crease_threshold = 0.0
ob_hdgneedle2.location = (0.0, 0.0, 0.0)
ob_hdgneedle2.rotation_euler = (1.571, -0.0, 0.0)
ob_hdgneedle2.lineart.crease_threshold = 0.0
ob_off_flag.location = (0.0, 0.007, 0.0)
ob_off_flag.rotation_euler = (1.571, -0.0, 0.0)
ob_off_flag.lineart.crease_threshold = 0.0
ob_heading_bug.location = (0.0, 0.0, 0.0)
ob_heading_bug.rotation_euler = (1.571, -0.0, 0.0)
ob_heading_bug.lineart.crease_threshold = 0.0
ob_vitre.location = (0.0, 0.0, 0.0)
ob_vitre.rotation_euler = (1.571, -0.0, 0.0)
ob_vitre.display_type = 'SOLID'
ob_vitre.show_transparent = True
ob_vitre.lineart.crease_threshold = 0.0

# ---- collection membership
col_collection_1.objects.link(ob_fond)
col_collection_1.objects.link(ob_buttoncrs)
col_collection_1.objects.link(ob_buttonhdg)
col_collection_2.objects.link(ob_hdgneedle)
col_collection_2.objects.link(ob_back)
col_collection_3.objects.link(ob_crs01)
col_collection_3.objects.link(ob_crs02)
col_collection_3.objects.link(ob_dist01)
col_collection_3.objects.link(ob_crs03)
col_collection_3.objects.link(ob_dist04)
col_collection_3.objects.link(ob_dist03)
col_collection_3.objects.link(ob_bearing_bug)
col_collection_3.objects.link(ob_dist02)
col_collection_3.objects.link(ob_cmpscard)
col_collection_4.objects.link(ob_cache)
col_collection_4.objects.link(ob_gspointer)
col_collection_4.objects.link(ob_hdgneedle2)
col_collection_4.objects.link(ob_off_flag)
col_collection_4.objects.link(ob_heading_bug)
col_collection_5.objects.link(ob_vitre)

# ---- scene / render settings (as saved in the file)
scene.frame_start = 1; scene.frame_end = 250; scene.frame_set(0)
scene.render.engine = 'BLENDER_EEVEE_NEXT'
scene.render.resolution_percentage = 50
scene.render.dither_intensity = 0.0
scene.cycles.use_denoising = False
scene.cycles.samples = 128
scene.cycles.sampling_pattern = 'TABULATED_SOBOL'
scene.cycles.use_adaptive_sampling = False
scene.cycles.use_light_tree = False
scene.cycles.blur_glossy = 0.0
scene.cycles.sample_clamp_indirect = 0.0
scene.view_settings.view_transform = 'Standard'
bpy.context.view_layer.update()

# ---- added for rendering (the .blend has no active camera and no usable light): camera, sun
cam_auto = bpy.data.cameras.new('AutoCamera')
cam_auto.lens = 50.0
cam_auto.sensor_width = 36.0
cam_auto.clip_end = 1000.0
ob_auto_camera = bpy.data.objects.new('AutoCamera', cam_auto)
scene.collection.objects.link(ob_auto_camera)
ob_auto_camera.location = (0.193795, -0.222054, 0.147706)
ob_auto_camera.rotation_euler = (1.09748, -7.21219e-08, 0.694738)
scene.camera = ob_auto_camera
light_auto_sun = bpy.data.lights.new('AutoSun', 'SUN')
light_auto_sun.energy = 3.0
light_auto_sun.angle = 0.0523599
ob_auto_sun = bpy.data.objects.new('AutoSun', light_auto_sun)
scene.collection.objects.link(ob_auto_sun)
ob_auto_sun.rotation_euler = (0.872665, 0.174533, 0.523599)
bpy.context.view_layer.update()
